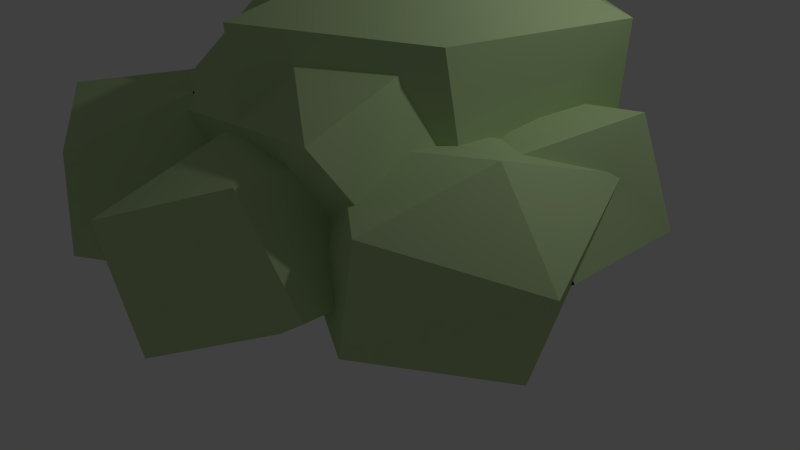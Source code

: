 # Source: Bush_Large_01.blend  (saved by Blender 2.76.0; exported with 4.5.12 LTS)
import bpy
from mathutils import Matrix  # noqa: F401  (used for matrix-valued properties, if any)

bpy.ops.wm.read_factory_settings(use_empty=True)
scene = bpy.context.scene
scene.name = 'Scene'

# ---- collections
col_collection_1 = bpy.data.collections.new('Collection 1'); scene.collection.children.link(col_collection_1)

# ---- materials (node trees are filled in below, after node groups)
mat_m_0077_darkgreen = bpy.data.materials.new('M_0077_DarkGreen')
mat_m_0077_darkgreen.alpha_threshold = 0.0
mat_m_0077_darkgreen.use_transparent_shadow = False
mat_m_0077_darkgreen.diffuse_color = (0.5098, 0.6667, 0.349, 1.0)
mat_m_0077_darkgreen.specular_color = (0.33, 0.33, 0.33)
mat_m_0077_darkgreen.roughness = 0.5

# ---- material node trees

# ---- world
world_world = bpy.data.worlds.new('World'); scene.world = world_world
world_world.color = (0.05088, 0.05088, 0.05088)
world_world.use_sun_shadow = False
world_world.sun_shadow_jitter_overblur = 0.0
world_world.cycles.sampling_method = 'MANUAL'
world_world.cycles.sample_map_resolution = 256

# ---- cameras
cam_camera = bpy.data.cameras.new('Camera')
cam_camera.clip_end = 100.0
cam_camera.lens = 35.0
cam_camera.sensor_width = 32.0
cam_camera.sensor_height = 18.0
cam_camera.ortho_scale = 7.314
cam_camera.dof.focus_distance = 0.0
cam_camera.dof.aperture_fstop = 128.0

# ---- lights
light_lamp = bpy.data.lights.new('Lamp', 'POINT')
light_lamp.transmission_factor = 0.0
light_lamp.cutoff_distance = 30.0
light_lamp.energy = 100.0
light_lamp.shadow_buffer_clip_start = 1.001
light_lamp.shadow_soft_size = 0.1
light_lamp.shadow_maximum_resolution = 0.006
light_lamp.use_absolute_resolution = True
light_lamp.cycles.use_multiple_importance_sampling = False

# ---- meshes
me_untitled_001 = bpy.data.meshes.new('Untitled.001')
me_untitled_001.from_pydata([(-165.7, 192.0, 324.0), (-108.5, 224.4, 190.8), (-116.7, 241.2, 176.5), (-62.38, 152.7, 235.7), (-113.9, 238.1, 177.2), (-73.72, 194.7, 186.8), (-54.6, 174.0, 191.4), (-135.3, 26.46, 67.96), (-188.4, 1.679, 138.9), (-191.3, 49.57, -24.81), (-110.4, 9.411, 132.3), (-71.24, 0.0, 174.2), (-96.48, 9.924, 134.0), (-95.5, 10.02, 134.0), (-239.7, 224.3, 67.78), (-311.5, 92.76, 271.5), (-272.7, 234.9, 248.5), (329.8, 94.47, 9.809), (326.9, 93.34, 12.62), (323.3, 89.51, 7.065), (133.0, 227.8, 219.9), (44.59, 234.9, 211.5), (122.1, 224.3, 280.0), (-165.7, 192.0, 324.0), (-311.5, 92.76, 271.5), (-193.4, 45.85, 324.8), (-233.6, 154.6, -37.24), (-202.9, 113.3, 5.945), (-208.2, 165.4, 29.01), (-224.6, 7.219e-13, -121.4), (-275.7, 136.7, -146.9), (19.44, 145.5, -228.7), (-41.71, 128.5, -239.7), (-51.18, 144.7, -270.4), (-37.54, 129.0, -237.9), (5.612, 129.7, -212.7), (18.28, 144.0, -227.2), (15.04, 93.39, -151.0), (41.94, 124.6, -182.9), (87.11, 112.1, -136.1), (63.89, 73.4, -90.5), (93.26, 118.3, -141.9), (31.94, 2.62, -0.6353), (-10.13, 74.54, -137.2), (89.67, 53.57, -44.24), (88.14, 54.75, -46.99), (4.684, 112.9, -187.5), (-74.91, 154.4, -251.3), (-51.18, 144.7, -270.4), (-75.15, 134.0, -253.2), (-76.86, 166.2, -248.7), (331.6, 92.76, -174.1), (208.5, 1.679, -41.53), (213.5, 45.85, -227.4), (-71.24, 0.0, 174.2), (-84.66, 20.98, 138.4), (-76.81, 29.06, 141.5), (-95.5, 10.02, 134.0), (-3.111, 229.5, 204.5), (-55.47, 154.6, 257.7), (-13.4, 172.4, 367.4), (-63.61, 151.1, 236.5), (-62.38, 152.7, 235.7), (-54.6, 174.0, 191.4), (-56.59, 174.0, 183.2), (67.0, 428.9, -63.3), (-103.4, 352.6, -102.4), (-112.6, 353.1, -95.1), (-59.8, 370.2, -96.22), (3.236, 362.3, -154.5), (100.4, 339.8, -265.4), (-13.71, 346.9, -174.2), (12.64, 350.2, 205.4), (-23.29, 354.6, 101.2), (-30.41, 351.2, 102.1), (-14.27, 369.7, 46.66), (-106.4, 353.0, -80.35), (67.0, 428.9, -63.3), (-112.6, 353.1, -95.1), (-62.19, 371.2, -70.1), (204.8, 207.0, 199.9), (174.4, 309.0, 112.5), (180.5, 269.0, 236.7), (199.0, 237.8, 120.4), (178.0, 298.8, 111.9), (202.0, 235.5, 86.01), (-149.3, 31.08, 3.354), (-107.1, 7.219e-13, 130.1), (-159.4, 34.62, -6.655), (-106.0, 25.58, -4.42), (31.94, 2.62, -0.6353), (-71.13, 31.35, -63.93), (-102.4, 45.85, -272.0), (-75.15, 134.0, -253.2), (15.69, 92.76, -218.7), (-130.1, 192.0, -271.2), (-41.71, 128.5, -239.7), (-74.91, 154.4, -251.3), (-37.54, 129.0, -237.9), (328.3, 7.219e-13, 79.4), (206.1, 45.85, 230.0), (211.1, 1.679, 44.12), (-309.7, 94.47, 87.57), (-199.8, 175.1, 28.68), (-233.6, 154.6, -37.24), (-208.2, 165.4, 29.01), (-225.9, 189.9, -132.7), (-275.7, 136.7, -146.9), (-223.3, 193.4, -134.3), (206.1, 45.85, 230.0), (192.4, 94.1, 220.2), (155.5, 65.93, 207.2), (233.8, 192.0, 229.2), (165.0, 145.2, 204.4), (185.8, 192.0, -226.6), (331.6, 92.76, -174.1), (213.5, 45.85, -227.4), (331.6, 92.76, -174.1), (299.1, 170.8, -104.5), (300.7, 149.5, -86.29), (292.8, 234.9, -151.1), (293.7, 181.1, -89.68), (261.1, 224.7, 22.81), (73.58, 49.57, 372.5), (-46.44, 7.219e-13, 173.6), (70.7, 1.679, 208.8), (-3.111, 229.5, 204.5), (-13.4, 172.4, 367.4), (-188.4, 1.679, 138.9), (-311.5, 92.76, 271.5), (-309.7, 94.47, 87.57), (-96.48, 9.924, 134.0), (-110.4, 9.411, 132.3), (-107.1, 7.219e-13, 130.1), (218.0, 235.7, 71.83), (218.7, 233.6, -57.06), (211.0, 338.2, 85.61), (218.5, 232.4, 24.8), (218.7, 229.9, -6.689), (219.0, 225.8, 5.7), (-57.76, 116.9, 226.8), (-165.7, 192.0, 324.0), (-193.4, 45.85, 324.8), (-63.61, 151.1, 236.5), (-62.38, 152.7, 235.7), (-102.4, 45.85, -272.0), (-224.6, 7.219e-13, -121.4), (-275.7, 136.7, -146.9), (15.69, 92.76, -218.7), (-107.4, 1.679, -86.12), (-102.4, 45.85, -272.0), (292.8, 234.9, -151.1), (192.1, 94.47, 260.2), (153.4, 166.8, 190.8), (122.1, 224.3, 280.0), (165.0, 145.2, 204.4), (192.4, 94.1, 220.2), (-71.13, 31.35, -63.93), (-106.0, 25.58, -4.42), (-65.13, 34.02, -68.23), (122.1, 224.3, 280.0), (-13.4, 172.4, 367.4), (73.58, 49.57, 372.5), (-135.3, 26.46, 67.96), (-107.1, 7.219e-13, 130.1), (-110.4, 9.411, 132.3), (-159.4, 34.62, -6.655), (-164.9, 55.28, 4.353), (282.9, 241.2, 81.69), (219.0, 225.8, 5.7), (218.5, 232.4, 24.8), (249.2, 225.8, 20.23), (261.1, 224.7, 22.81), (293.7, 181.1, -89.68), (-272.7, 234.9, 248.5), (-166.1, 236.6, 163.1), (-239.7, 224.3, 67.78), (-116.7, 241.2, 176.5), (-192.8, 231.3, 117.5), (-194.2, 230.6, 108.0), (-120.7, 240.6, 172.9), (-10.13, 74.54, -137.2), (15.04, 93.39, -151.0), (213.5, 45.85, -227.4), (208.5, 1.679, -41.53), (91.33, 7.219e-13, -76.8), (-50.3, 366.4, -200.0), (0.01719, 192.6, -210.7), (-51.18, 144.7, -270.4), (-4.352, 214.3, -207.7), (-13.71, 346.9, -174.2), (3.236, 362.3, -154.5), (-130.1, 192.0, -271.2), (-116.7, 241.2, 176.5), (-272.7, 234.9, 248.5), (-165.7, 192.0, 324.0), (52.2, 141.8, -266.5), (0.01719, 192.6, -210.7), (-4.352, 214.3, -207.7), (19.44, 145.5, -228.7), (18.28, 144.0, -227.2), (211.0, 338.2, 85.61), (67.0, 428.9, -63.3), (12.64, 350.2, 205.4), (-46.44, 7.219e-13, 173.6), (73.58, 49.57, 372.5), (-13.4, 172.4, 367.4), (-76.86, 166.2, -248.7), (-76.87, 213.3, -233.6), (192.1, 94.47, 260.2), (73.58, 49.57, 372.5), (70.7, 1.679, 208.8), (210.4, 14.58, 0.01423), (209.3, 14.58, 2.58), (239.1, 25.11, -28.56), (52.2, 141.8, -266.5), (41.94, 124.6, -182.9), (18.28, 144.0, -227.2), (-187.2, 55.28, -24.57), (-159.4, 34.62, -6.655), (-164.9, 55.28, 4.353), (-149.3, 31.08, 3.354), (329.8, 94.47, 9.809), (327.5, 98.75, 10.46), (-62.42, 42.73, 165.6), (-55.26, 42.73, 182.2), (-61.7, 64.01, 152.8), (-95.5, 10.02, 134.0), (-13.22, 20.03, 128.3), (-84.66, 20.98, 138.4), (-52.29, 51.26, 150.4), (192.1, 94.47, 260.2), (52.2, 141.8, -266.5), (93.26, 118.3, -141.9), (41.94, 124.6, -182.9), (179.3, 135.7, -213.1), (5.612, 129.7, -212.7), (-140.2, 219.4, -195.1), (-130.1, 192.0, -271.2), (-160.7, 222.7, -179.2), (-76.87, 213.3, -233.6), (233.8, 192.0, 229.2), (204.8, 207.0, 199.9), (194.8, 207.6, 201.6), (282.9, 241.2, 81.69), (199.0, 237.8, 120.4), (-107.4, 1.679, -86.12), (-149.3, 31.08, 3.354), (-224.6, 7.219e-13, -121.4), (-106.0, 25.58, -4.42), (15.69, 92.76, -218.7), (4.684, 112.9, -187.5), (15.04, 93.39, -151.0), (292.8, 234.9, -151.1), (239.4, 216.7, -180.3), (232.3, 237.3, -123.2), (187.7, 196.5, -215.4), (185.8, 192.0, -226.6), (182.8, 195.1, -217.4), (-235.8, 299.5, -114.4), (-223.3, 193.4, -134.3), (-225.9, 189.9, -132.7), (-160.7, 222.7, -179.2), (-140.2, 219.4, -195.1), (7.034, 20.07, 107.6), (70.7, 1.679, 208.8), (-46.44, 7.219e-13, 173.6), (73.98, 30.43, 87.82), (249.5, 32.56, -51.31), (312.7, 81.16, -11.83), (328.3, 7.219e-13, 79.4), (-46.44, 7.219e-13, 173.6), (-13.22, 20.03, 128.3), (7.034, 20.07, 107.6), (-62.42, 42.73, 165.6), (-52.29, 51.26, 150.4), (-61.7, 64.01, 152.8), (-75.15, 134.0, -253.2), (180.5, 269.0, 236.7), (133.0, 227.8, 219.9), (133.7, 225.3, 219.3), (44.59, 234.9, 211.5), (-0.43, 241.1, 208.0), (-3.111, 229.5, 204.5), (-73.72, 194.7, 186.8), (-56.59, 174.0, 183.2), (-108.5, 224.4, 190.8), (337.3, 154.6, -4.762), (282.9, 241.2, 81.69), (379.4, 136.7, 104.9), (293.7, 181.1, -89.68), (299.1, 170.8, -104.5), (-71.24, 0.0, 174.2), (-55.26, 42.73, 182.2), (63.89, 73.4, -90.5), (91.33, 7.219e-13, -76.8), (88.14, 54.75, -46.99), (-0.43, 241.1, 208.0), (-113.9, 238.1, 177.2), (-108.5, 224.4, 190.8), (-116.5, 240.4, 174.3), (-120.7, 240.6, 172.9), (180.5, 269.0, 236.7), (31.75, 250.8, 208.9), (80.18, 311.2, 169.9), (-74.75, 376.2, 66.95), (-166.1, 236.6, 163.1), (-18.67, 305.9, 145.5), (-30.41, 351.2, 102.1), (-23.29, 354.6, 101.2), (31.94, 2.62, -0.6353), (-13.22, 20.03, 128.3), (-107.1, 7.219e-13, 130.1), (7.034, 20.07, 107.6), (73.98, 30.43, 87.82), (155.1, 43.79, 67.59), (132.4, 51.1, 125.5), (143.5, 51.7, 117.0), (143.7, 53.5, 125.3), (202.0, 235.5, 86.01), (199.0, 237.8, 120.4), (218.0, 235.7, 71.83), (-112.6, 353.1, -95.1), (-103.4, 352.6, -102.4), (-110.3, 350.2, -97.46), (-116.5, 240.4, 174.3), (211.0, 338.2, 85.61), (174.4, 309.0, 112.5), (178.0, 298.8, 111.9), (80.18, 311.2, 169.9), (12.64, 350.2, 205.4), (31.75, 250.8, 208.9), (153.4, 166.8, 190.8), (152.5, 172.6, 188.4), (194.8, 207.6, 201.6), (100.9, 50.03, -20.57), (92.57, 52.65, -38.14), (63.89, 73.4, -90.5), (213.5, 45.85, -227.4), (91.33, 7.219e-13, -76.8), (87.11, 112.1, -136.1), (180.5, 269.0, 236.7), (174.4, 309.0, 112.5), (80.18, 311.2, 169.9), (-14.27, 369.7, 46.66), (-62.19, 371.2, -70.1), (-74.75, 376.2, 66.95), (-112.8, 349.4, -94.45), (141.0, 55.13, 126.6), (132.4, 51.1, 125.5), (143.7, 53.5, 125.3), (19.44, 145.5, -228.7), (-112.6, 353.1, -95.1), (-112.8, 349.4, -94.45), (-106.4, 353.0, -80.35), (218.0, 235.7, 71.83), (202.0, 235.5, 86.01), (194.8, 207.6, 201.6), (204.8, 207.0, 199.9), (152.5, 172.6, 188.4), (-74.75, 376.2, 66.95), (-192.8, 231.3, 117.5), (-166.1, 236.6, 163.1), (-235.8, 299.5, -114.4), (258.1, 332.7, -161.9), (100.4, 339.8, -265.4), (67.0, 428.9, -63.3), (233.8, 192.0, 229.2), (206.1, 45.85, 230.0), (379.4, 136.7, 104.9), (132.4, 51.1, 125.5), (143.0, 55.13, 131.0), (73.98, 30.43, 87.82), (141.0, 55.13, 126.6), (379.4, 136.7, 104.9), (282.9, 241.2, 81.69), (233.8, 192.0, 229.2), (100.4, 339.8, -265.4), (-13.71, 346.9, -174.2), (249.2, 225.8, 20.23), (218.7, 229.9, -6.689), (219.0, 225.8, 5.7), (-30.41, 351.2, 102.1), (-18.67, 305.9, 145.5), (12.64, 350.2, 205.4), (155.5, 65.93, 207.2), (192.4, 94.1, 220.2), (31.75, 250.8, 208.9), (-23.29, 354.6, 101.2), (232.3, 237.3, -123.2), (218.7, 233.6, -57.06), (292.8, 234.9, -151.1), (261.1, 224.7, 22.81), (3.236, 362.3, -154.5), (-50.3, 366.4, -200.0), (-59.8, 370.2, -96.22), (179.3, 135.7, -213.1), (185.8, 192.0, -226.6), (93.26, 118.3, -141.9), (177.1, 188.7, -219.1), (170.2, 32.56, 53.91), (155.1, 43.79, 67.59), (146.4, 50.82, 39.07), (211.1, 1.679, 44.12), (143.5, 51.7, 117.0), (180.5, 25.11, 31.16), (239.1, 25.11, -28.56), (211.1, 1.679, 44.12), (210.4, 14.58, 0.01423), (328.3, 7.219e-13, 79.4), (249.5, 32.56, -51.31), (-65.13, 34.02, -68.23), (-71.13, 31.35, -63.93), (146.4, 50.82, 39.07), (170.2, 32.56, 53.91), (208.5, 1.679, -41.53), (170.2, 32.56, 53.91), (91.33, 7.219e-13, -76.8), (180.5, 25.11, 31.16), (209.3, 14.58, 2.58), (-239.7, 224.3, 67.78), (-187.2, 55.28, -24.57), (-191.3, 49.57, -24.81), (-202.9, 113.3, 5.945), (-208.2, 165.4, 29.01), (-199.8, 175.1, 28.68), (-201.6, 209.7, 43.15), (-55.47, 154.6, 257.7), (-57.76, 116.9, 226.8), (-63.61, 151.1, 236.5), (-55.26, 42.73, 182.2), (-62.42, 42.73, 165.6), (89.67, 53.57, -44.24), (100.9, 50.03, -20.57), (155.1, 43.79, 67.59), (92.57, 52.65, -38.14), (146.4, 50.82, 39.07), (133.7, 225.3, 219.3), (133.0, 227.8, 219.9), (152.5, 172.6, 188.4), (249.5, 32.56, -51.31), (312.7, 81.16, -11.83), (-71.24, 0.0, 174.2), (-193.4, 45.85, 324.8), (-188.4, 1.679, 138.9), (-191.3, 49.57, -24.81), (-102.4, 45.85, -272.0), (-107.4, 1.679, -86.12), (-224.6, 7.219e-13, -121.4), (-201.6, 209.7, 43.15), (100.4, 339.8, -265.4), (239.4, 216.7, -180.3), (187.7, 196.5, -215.4), (258.1, 332.7, -161.9), (258.1, 332.7, -161.9), (258.1, 332.7, -161.9), (232.3, 237.3, -123.2), (239.4, 216.7, -180.3), (-191.3, 49.57, -24.81), (-164.9, 55.28, 4.353), (-135.3, 26.46, 67.96), (-187.2, 55.28, -24.57), (52.2, 141.8, -266.5), (177.1, 188.7, -219.1), (179.3, 135.7, -213.1), (182.8, 195.1, -217.4), (-50.3, 366.4, -200.0), (-76.87, 213.3, -233.6), (-223.3, 193.4, -134.3), (-130.1, 192.0, -271.2), (-275.7, 136.7, -146.9), (-160.7, 222.7, -179.2), (-235.8, 299.5, -114.4), (-194.2, 230.6, 108.0), (-192.8, 231.3, 117.5), (-201.6, 209.7, 43.15), (-199.8, 175.1, 28.68), (-225.9, 189.9, -132.7), (323.3, 89.51, 7.065), (326.9, 93.34, 12.62), (337.3, 154.6, -4.762), (379.4, 136.7, 104.9), (327.5, 98.75, 10.46), (300.7, 149.5, -86.29), (299.1, 170.8, -104.5), (-272.7, 234.9, 248.5), (5.612, 129.7, -212.7), (-74.75, 376.2, 66.95), (-112.8, 349.4, -94.45), (-235.8, 299.5, -114.4), (-50.3, 366.4, -200.0), (-110.3, 350.2, -97.46), (-103.4, 352.6, -102.4), (-59.8, 370.2, -96.22), (-76.81, 29.06, 141.5), (-61.7, 64.01, 152.8), (-309.7, 94.47, 87.57), (-193.4, 45.85, 324.8), (328.3, 7.219e-13, 79.4), (143.7, 53.5, 125.3), (155.5, 65.93, 207.2), (206.1, 45.85, 230.0), (143.0, 55.13, 131.0), (141.0, 55.13, 126.6), (209.3, 14.58, 2.58), (210.4, 14.58, 0.01423)], [], [(0, 1, 2), (1, 0, 3), (2, 1, 4), (1, 3, 5), (5, 3, 6), (7, 8, 9), (8, 7, 10), (8, 10, 11), (11, 10, 12), (11, 12, 13), (14, 15, 16), (17, 18, 19), (20, 21, 22), (23, 24, 25), (26, 27, 28), (27, 26, 29), (29, 26, 30), (31, 32, 33), (32, 31, 34), (34, 31, 35), (35, 31, 36), (35, 36, 37), (38, 39, 40), (39, 38, 41), (37, 42, 43), (42, 37, 36), (42, 36, 38), (42, 38, 40), (42, 40, 44), (44, 40, 45), (37, 46, 35), (47, 48, 49), (48, 47, 50), (51, 52, 53), (54, 55, 56), (55, 54, 57), (58, 59, 60), (59, 58, 61), (61, 58, 62), (62, 58, 63), (63, 58, 64), (65, 66, 67), (66, 65, 68), (68, 65, 69), (69, 70, 71), (70, 69, 65), (72, 73, 74), (73, 72, 75), (76, 77, 78), (77, 76, 79), (77, 79, 75), (77, 75, 72), (80, 81, 82), (81, 80, 83), (81, 83, 84), (84, 83, 85), (86, 87, 88), (87, 86, 89), (87, 89, 90), (90, 89, 91), (92, 93, 94), (93, 92, 95), (94, 93, 96), (93, 95, 97), (98, 94, 96), (99, 100, 101), (14, 102, 15), (103, 104, 105), (104, 103, 106), (104, 106, 107), (107, 106, 108), (109, 110, 111), (110, 109, 112), (110, 112, 113), (114, 115, 116), (117, 118, 119), (118, 117, 120), (121, 120, 122), (120, 121, 118), (123, 124, 125), (22, 126, 127), (126, 22, 21), (128, 129, 130), (131, 132, 133), (134, 135, 136), (135, 134, 137), (135, 137, 138), (138, 137, 139), (140, 141, 142), (141, 140, 143), (141, 143, 144), (145, 146, 147), (148, 149, 150), (151, 115, 114), (152, 153, 154), (153, 152, 155), (155, 152, 156), (149, 157, 158), (157, 149, 159), (160, 161, 162), (163, 164, 165), (164, 163, 166), (166, 163, 167), (168, 169, 170), (169, 168, 171), (171, 168, 172), (172, 168, 173), (174, 175, 176), (175, 174, 177), (176, 175, 178), (176, 178, 179), (175, 177, 180), (148, 159, 149), (159, 148, 181), (181, 148, 182), (183, 184, 185), (186, 187, 188), (187, 186, 189), (189, 186, 190), (190, 186, 191), (192, 145, 147), (193, 194, 195), (196, 197, 198), (197, 196, 199), (196, 200, 199), (201, 202, 203), (204, 205, 206), (95, 207, 97), (207, 95, 208), (209, 210, 211), (52, 212, 213), (212, 52, 214), (215, 216, 217), (218, 219, 220), (29, 218, 27), (219, 29, 221), (29, 219, 218), (222, 119, 223), (119, 222, 117), (54, 224, 225), (224, 54, 56), (224, 56, 226), (133, 227, 131), (227, 133, 228), (227, 228, 229), (229, 228, 230), (160, 162, 231), (232, 233, 234), (233, 232, 235), (236, 94, 98), (237, 238, 239), (238, 237, 240), (241, 242, 243), (242, 244, 245), (244, 242, 241), (246, 247, 248), (247, 246, 249), (250, 251, 252), (253, 254, 255), (256, 257, 258), (257, 256, 253), (253, 256, 254), (259, 260, 261), (260, 259, 262), (259, 263, 262), (264, 265, 266), (265, 264, 267), (268, 269, 270), (271, 272, 273), (272, 271, 274), (272, 274, 275), (275, 274, 276), (32, 277, 33), (278, 279, 280), (279, 278, 281), (281, 278, 282), (283, 284, 285), (284, 283, 286), (286, 283, 282), (282, 283, 281), (287, 288, 289), (288, 287, 290), (290, 287, 291), (292, 140, 142), (140, 292, 293), (294, 295, 296), (297, 298, 299), (298, 297, 300), (300, 297, 301), (302, 303, 297), (303, 302, 304), (301, 305, 306), (305, 301, 297), (305, 297, 307), (307, 297, 303), (305, 307, 308), (305, 308, 309), (310, 311, 312), (311, 310, 313), (313, 310, 314), (314, 310, 315), (314, 315, 316), (316, 315, 317), (318, 316, 317), (168, 319, 320), (319, 168, 321), (321, 168, 170), (322, 323, 324), (325, 180, 177), (326, 327, 328), (327, 326, 329), (329, 330, 331), (330, 329, 326), (112, 332, 113), (332, 112, 333), (333, 112, 334), (295, 335, 336), (337, 338, 339), (338, 337, 340), (341, 342, 343), (344, 345, 346), (324, 347, 322), (348, 349, 350), (187, 351, 188), (352, 353, 354), (355, 328, 356), (328, 355, 326), (278, 357, 358), (357, 278, 280), (280, 359, 357), (360, 361, 362), (361, 360, 363), (364, 365, 366), (367, 368, 369), (211, 370, 371), (370, 211, 372), (371, 370, 373), (374, 375, 376), (198, 377, 196), (377, 198, 378), (379, 380, 381), (382, 383, 384), (211, 385, 209), (385, 211, 371), (209, 385, 386), (383, 387, 384), (344, 346, 388), (380, 389, 390), (389, 380, 379), (389, 379, 391), (391, 379, 392), (393, 394, 395), (338, 396, 397), (396, 338, 340), (396, 340, 398), (397, 396, 399), (400, 401, 402), (401, 403, 404), (403, 401, 400), (403, 400, 405), (406, 407, 408), (407, 406, 409), (409, 406, 410), (411, 42, 412), (42, 411, 43), (413, 295, 414), (295, 413, 335), (415, 416, 417), (416, 415, 418), (418, 415, 419), (420, 421, 422), (421, 420, 423), (423, 420, 424), (424, 420, 425), (425, 420, 426), (427, 204, 206), (204, 427, 428), (428, 427, 429), (204, 428, 430), (204, 430, 431), (432, 295, 336), (295, 432, 296), (42, 433, 434), (433, 42, 435), (435, 42, 44), (434, 433, 436), (154, 437, 438), (437, 154, 153), (437, 153, 439), (52, 440, 214), (440, 52, 51), (440, 51, 441), (441, 51, 19), (19, 51, 17), (442, 443, 444), (128, 130, 445), (446, 447, 448), (179, 449, 176), (450, 451, 452), (451, 450, 453), (454, 202, 201), (135, 455, 136), (455, 135, 456), (455, 456, 457), (458, 459, 460), (459, 458, 461), (462, 463, 464), (463, 462, 450), (463, 450, 465), (465, 450, 452), (50, 466, 48), (466, 50, 467), (466, 467, 263), (466, 263, 259), (468, 469, 470), (469, 468, 471), (472, 473, 474), (473, 472, 475), (475, 472, 476), (476, 472, 477), (270, 478, 479), (478, 270, 269), (270, 480, 481), (480, 270, 479), (480, 479, 482), (480, 482, 483), (480, 483, 484), (485, 24, 23), (250, 486, 251), (487, 488, 489), (488, 487, 76), (76, 487, 79), (488, 490, 489), (490, 488, 491), (490, 491, 492), (490, 492, 493), (230, 494, 229), (494, 230, 495), (420, 422, 496), (128, 497, 129), (498, 369, 368), (403, 499, 404), (499, 403, 500), (500, 403, 501), (499, 502, 503), (502, 499, 500), (504, 403, 405), (403, 504, 505)])
me_untitled_001.polygons.foreach_set('use_smooth', [True] * 348)
_uv = me_untitled_001.uv_layers.new(name='UVMap')
_uv.uv.foreach_set('vector', [-14.2, 4.406, -8.609, 6.111, -8.327, 6.992, -8.609, 6.111, -14.2, 4.406, -9.03, 2.339, -8.327, 6.992, -8.609, 6.111, -8.286, 6.832, -8.609, 6.111, -9.03, 2.339, -7.7, 4.546, -7.7, 4.546, -9.03, 2.339, -7.42, 3.457, 4.511, -3.428, 5.853, -6.792, 7.54, -0.2908, 5.853, -6.792, 4.511, -3.428, 2.939, -5.743, 5.853, -6.792, 2.939, -5.743, 1.041, -7.02, 1.041, -7.02, 2.939, -5.743, 2.392, -5.673, 1.041, -7.02, 2.392, -5.673, 2.355, -5.66, 4.438, 6.579, 12.85, 1.257, 11.67, 7.006, 4.831, 12.0, 4.682, 11.92, 4.828, 11.66, -2.549, -8.824, -4.741, -6.085, -4.543, -10.17, -1.108, 6.425, -7.199, 2.506, -2.102, 0.6537, -4.989, 7.92, -2.949, 6.238, -2.198, 8.361, -2.949, 6.238, -4.989, 7.92, -7.891, 1.619, -7.891, 1.619, -4.989, 7.92, -9.61, 7.191, 4.018, 9.91, 6.3, 8.806, 7.246, 9.861, 6.3, 8.806, 4.018, 9.91, 6.123, 8.837, 6.123, 8.837, 4.018, 9.91, 4.157, 8.881, 4.157, 8.881, 4.018, 9.91, 4.026, 9.818, 4.157, 8.881, 4.026, 9.818, 2.578, 6.516, 2.325, 8.552, -0.1509, 7.735, -0.3017, 5.213, -0.1509, 7.735, 2.325, 8.552, -0.2392, 8.138, 2.578, 6.516, -1.062, 0.5994, 3.143, 5.287, -1.062, 0.5994, 2.578, 6.516, 4.026, 9.818, -1.062, 0.5994, 4.026, 9.818, 2.325, 8.552, -1.062, 0.5994, 2.325, 8.552, -0.3017, 5.213, -1.062, 0.5994, -0.3017, 5.213, -2.114, 3.92, -2.114, 3.92, -0.3017, 5.213, -2.006, 3.997, 2.578, 6.516, 3.672, 7.791, 4.157, 8.881, -3.657, 5.311, -4.855, 4.926, -3.694, 4.504, -4.855, 4.926, -3.657, 5.311, -3.533, 5.777, 0.8975, 14.67, -1.876, 7.189, 4.717, 10.82, -3.717, -3.022, -2.279, -2.086, -2.565, -1.725, -2.279, -2.086, -3.717, -3.022, -1.88, -2.575, 7.797, 5.603, 9.349, 1.738, 13.93, 2.66, 9.349, 1.738, 7.797, 5.603, 8.462, 1.559, 8.462, 1.559, 7.797, 5.603, 8.444, 1.643, 8.444, 1.643, 7.797, 5.603, 6.82, 2.739, 6.82, 2.739, 7.797, 5.603, 6.487, 2.739, -3.58, 8.16, 1.126, 2.304, 1.586, 2.348, 1.126, 2.304, -3.58, 8.16, -0.1631, 3.658, -0.1631, 3.658, -3.58, 8.16, -3.504, 3.054, -3.504, 3.054, -9.113, 1.325, -3.382, 1.873, -9.113, 1.325, -3.504, 3.054, -3.58, 8.16, 7.605, 3.665, 3.279, 4.058, 3.201, 3.755, 3.279, 4.058, 7.605, 3.665, 1.457, 5.385, -4.579, 3.913, -1.224, 10.6, -5.208, 3.926, -1.224, 10.6, -4.579, 3.913, -3.511, 5.515, -1.224, 10.6, -3.511, 5.515, 1.457, 5.385, -1.224, 10.6, 1.457, 5.385, 7.605, 3.665, -7.339, 4.849, -3.982, 9.108, -8.844, 7.44, -3.982, 9.108, -7.339, 4.849, -4.229, 6.136, -3.982, 9.108, -4.229, 6.136, -3.947, 8.683, -3.947, 8.683, -4.229, 6.136, -2.871, 6.042, 4.582, 3.872, 6.524, -1.167, 4.633, 4.447, 6.524, -1.167, 4.582, 3.872, 3.08, 2.981, 6.524, -1.167, 3.08, 2.981, -0.9782, -0.7422, -0.9782, -0.7422, 3.08, 2.981, 0.5212, 3.917, 7.845, 1.152, 6.57, 4.633, 2.747, 3.004, 6.57, 4.633, 7.845, 1.152, 8.839, 6.924, 2.747, 3.004, 6.57, 4.633, 5.15, 4.416, 6.57, 4.633, 8.839, 6.924, 6.533, 5.44, 4.972, 4.435, 2.747, 3.004, 5.15, 4.416, 13.22, -1.417, 10.71, 6.017, 8.408, -1.145, 2.712, 3.308, 3.504, -2.498, 10.75, -2.574, -0.7498, 0.1578, -3.585, -0.9022, -0.8148, -0.3448, -3.585, -0.9022, -0.7498, 0.1578, -7.166, 0.9213, -3.585, -0.9022, -7.166, 0.9213, -8.171, -1.825, -8.171, -1.825, -7.166, 0.9213, -7.205, 1.098, 10.98, 1.393, 10.33, 3.298, 8.794, 2.186, 10.33, 3.298, 10.98, 1.393, 11.97, 7.165, 10.33, 3.298, 11.97, 7.165, 9.096, 5.315, -3.315, 6.677, -9.406, 2.758, -4.309, 0.9052, 9.244, 0.9076, 6.305, 4.066, 5.615, 3.203, 6.305, 4.066, 9.244, 0.9076, 8.058, 6.657, 5.694, 4.483, 8.058, 6.657, 1.1, 6.246, 8.058, 6.657, 5.694, 4.483, 6.305, 4.066, 6.398, 13.5, -0.1009, 6.768, 4.711, 6.996, 9.104, -4.23, 3.376, -3.649, 5.787, -10.01, 3.376, -3.649, 9.104, -4.23, 5.188, -3.047, 5.63, 5.854, 10.96, 11.79, 3.714, 11.9, -3.161, 1.855, -3.712, 1.834, -3.593, 1.451, -2.793, 8.674, 2.281, 8.59, -3.337, 12.72, 2.281, 8.59, -2.793, 8.674, -0.9416, 8.542, 2.281, 8.59, -0.9416, 8.542, 0.2982, 8.447, 0.2982, 8.447, -0.9416, 8.542, -0.1894, 8.282, -7.349, 5.204, -13.06, 8.178, -13.93, 2.387, -13.06, 8.178, -7.349, 5.204, -7.766, 6.557, -13.06, 8.178, -7.766, 6.557, -7.71, 6.621, -4.822, 5.511, 2.779, 3.568, 3.471, 9.358, 7.6, 5.345, 4.827, -2.133, 11.42, 1.494, -7.005, 5.995, -7.874, 0.1896, -1.871, 4.244, -10.21, -0.3314, -7.485, 2.901, -11.0, 5.474, -7.485, 2.901, -10.21, -0.3314, -8.019, 1.936, -8.019, 1.936, -10.21, -0.3314, -8.634, -0.348, 1.42, -4.239, 1.189, -2.21, -1.506, -2.605, 1.189, -2.21, 1.42, -4.239, 1.439, -2.028, -0.5831, 4.345, -6.889, 2.181, -3.911, -2.948, 1.149, 3.129, 3.804, 2.008, 3.852, 2.407, 3.804, 2.008, 1.149, 3.129, -1.935, 3.475, -1.935, 3.475, 1.149, 3.129, -1.576, 4.35, -11.43, 1.553, -7.868, -0.1648, -8.175, 0.5693, -7.868, -0.1648, -11.43, 1.553, -9.189, -0.1648, -9.189, -0.1648, -11.43, 1.553, -9.654, -0.2829, -9.654, -0.2829, -11.43, 1.553, -8.894, -5.144, 14.5, 0.08419, 9.163, 0.7505, 8.497, -3.971, 9.163, 0.7505, 14.5, 0.08419, 8.182, 2.52, 8.497, -3.971, 9.163, 0.7505, 8.61, -1.268, 8.497, -3.971, 8.61, -1.268, 8.38, -1.567, 9.163, 0.7505, 8.182, 2.52, 8.192, 2.309, 8.623, 2.548, 2.629, -1.281, 3.297, -3.389, 2.629, -1.281, 8.623, 2.548, 5.391, 1.36, 5.391, 1.36, 8.623, 2.548, 5.956, 2.589, -4.856, 11.38, -7.161, 4.218, -2.352, 3.946, 6.669, 12.97, 5.453, 5.94, 8.518, 4.002, 5.453, 5.94, 6.669, 12.97, 5.505, 6.818, 5.505, 6.818, 6.669, 12.97, 4.915, 12.18, 4.915, 12.18, 6.669, 12.97, 3.904, 12.81, -2.659, 8.817, -3.53, 3.025, 4.873, 6.623, -6.649, -1.123, -13.38, -1.793, -10.41, -6.326, -9.294, 5.9, -6.289, 7.906, -6.087, 8.762, -6.289, 7.906, -9.294, 5.9, -7.326, 6.046, -9.294, 5.9, -7.252, 5.99, -7.326, 6.046, 4.492, -1.734, 3.612, 7.126, -4.568, -0.5664, 4.294, 2.651, 13.38, 4.864, 11.13, 10.35, 9.775, 5.5, 7.519, 4.448, 7.504, 3.966, 7.519, 4.448, 9.775, 5.5, 7.222, 6.371, -6.372, 11.15, -12.29, 8.083, -6.426, 4.809, 4.776, 5.657, 3.306, 6.539, 3.196, 6.539, 3.306, 6.539, 4.776, 5.657, 4.79, 7.259, -9.769, 6.203, -6.843, 4.504, -7.737, 6.428, -5.268, 4.393, -4.041, 3.47, -3.83, 4.393, -9.184, 1.925, -5.268, 4.393, -4.693, 6.983, -4.041, 3.47, -9.184, 1.925, -3.486, 3.312, -9.184, 1.925, -4.041, 3.47, -5.268, 4.393, -0.3265, -2.881, 3.452, -0.4212, -0.3527, -2.689, 3.452, -0.4212, -0.3265, -2.881, 6.916, -2.958, -5.185, -1.376, -5.012, 0.366, -5.723, 0.366, -5.012, 0.366, -5.185, -1.376, -3.918, -0.1917, -5.012, 0.366, -3.918, -0.1917, -4.56, 1.233, -4.86, 2.13, -4.428, 2.577, -4.467, 2.573, -4.428, 2.577, -4.86, 2.13, -1.188, 3.024, -4.428, 2.577, -1.188, 3.024, -4.028, 3.066, -4.028, 3.066, -1.188, 3.024, -2.828, 4.418, -3.38, 6.037, -7.182, -1.021, -0.7661, 0.7926, -0.1463, 11.59, -2.613, 6.962, -0.3369, 8.212, -2.613, 6.962, -0.1463, 11.59, -5.443, 10.39, 3.999, 2.954, 3.773, 1.445, 5.965, 2.926, 2.64, -5.218, 1.264, -8.115, 3.608, -4.871, 1.264, -8.115, 2.64, -5.218, -0.2167, -5.86, 5.666, -7.934, 4.973, -6.352, 4.579, -6.279, 4.973, -6.352, 9.425, -2.73, 5.803, -3.09, 9.425, -2.73, 4.973, -6.352, 5.666, -7.934, -4.93, -2.137, -5.668, 1.854, -9.742, -2.365, -5.668, 1.854, -4.93, -2.137, -4.088, 1.108, 8.614, 2.941, 7.381, 3.844, 5.947, 2.97, -12.85, 1.807, -11.26, -0.1174, -10.24, 2.067, -9.796, -2.255, -9.874, -2.727, -9.638, -2.401, -9.874, -2.727, -9.796, -2.255, -12.85, 1.807, -12.85, 1.807, -9.796, -2.255, -11.26, -0.1174, 4.647, 11.04, 3.782, 6.848, 3.902, 6.712, 3.782, 6.848, 4.647, 11.04, 0.749, 8.005, 4.647, 11.04, -0.2712, 7.876, 0.749, 8.005, -1.703, -3.582, -5.416, -6.564, -0.607, -6.836, -5.416, -6.564, -1.703, -3.582, -3.916, -1.901, -4.399, 5.379, -7.151, 7.549, -10.37, 3.926, 6.158, -1.285, 3.971, -0.437, 2.832, -0.4354, 3.971, -0.437, 6.158, -1.285, 6.375, 0.5251, 3.971, -0.437, 6.375, 0.5251, 5.669, 0.8862, 5.669, 0.8862, 6.375, 0.5251, 5.995, 1.426, 2.585, 10.52, 3.948, 10.97, 3.078, 11.85, 8.14, 12.42, 6.206, 10.74, 6.232, 10.63, 6.206, 10.74, 8.14, 12.42, 2.71, 11.03, 2.71, 11.03, 8.14, 12.42, 0.9329, 11.28, 0.8123, 10.81, -2.03, 9.388, -1.376, 8.544, -2.03, 9.388, 0.8123, 10.81, -3.373, 10.6, -3.373, 10.6, 0.8123, 10.81, 0.9329, 11.28, 0.9329, 11.28, 0.8123, 10.81, 2.71, 11.03, -2.937, -3.716, -5.742, 0.7506, -7.523, -4.638, -5.742, 0.7506, -2.937, -3.716, 0.7161, -2.346, 0.7161, -2.346, -2.937, -3.716, 1.232, -2.877, -6.86, 1.034, -7.968, 5.989, -14.46, 2.977, -7.968, 5.989, -6.86, 1.034, -6.643, 2.845, -2.275, 1.822, -1.352, -1.17, -0.324, 1.062, 2.297, 2.176, -2.329, 2.023, -1.976, 1.316, -2.329, 2.023, 2.297, 2.176, -2.461, 2.141, -2.461, 2.141, 2.297, 2.176, -2.633, 2.152, 9.451, 3.615, 3.523, 2.677, 2.297, 2.176, 3.523, 2.677, 9.451, 3.615, 4.919, 5.788, -2.633, 2.152, -2.078, 9.143, -4.457, 1.943, -2.078, 9.143, -2.633, 2.152, 2.297, 2.176, -2.078, 9.143, 2.297, 2.176, 0.9136, 5.515, 0.9136, 5.515, 2.297, 2.176, 3.523, 2.677, -2.078, 9.143, 0.9136, 5.515, -0.0125, 7.851, -2.078, 9.143, -0.0125, 7.851, 0.2457, 8.029, 0.8941, 0.8766, -3.987, 3.24, -6.612, 0.521, -3.987, 3.24, 0.8941, 0.8766, -2.847, 3.245, -2.847, 3.245, 0.8941, 0.8766, -0.4511, 4.653, -0.4511, 4.653, 0.8941, 0.8766, 2.344, 6.465, -0.4511, 4.653, 2.344, 6.465, 0.08638, 7.457, 0.08638, 7.457, 2.344, 6.465, 0.6337, 7.54, 0.4016, 7.784, 0.08638, 7.457, 0.6337, 7.54, -5.466, 11.14, -3.123, 8.965, -2.071, 9.83, -3.123, 8.965, -5.466, 11.14, -3.963, 9.029, -3.963, 9.029, -5.466, 11.14, -5.301, 7.742, 1.167, 12.87, 0.7057, 12.85, 1.039, 12.75, 1.164, 10.99, 1.334, 11.01, 1.132, 11.07, 5.321, 12.27, 3.538, 11.11, 3.674, 10.71, 3.538, 11.11, 5.321, 12.27, -0.8053, 11.2, -0.8053, 11.2, -3.801, 12.75, -3.231, 8.801, -3.801, 12.75, -0.8053, 11.2, 5.321, 12.27, 12.48, 6.428, 8.99, 5.397, 9.652, 4.515, 8.99, 5.397, 12.48, 6.428, 8.91, 5.637, 8.91, 5.637, 12.48, 6.428, 10.61, 7.067, -1.351, -1.171, 0.8307, 0.8693, 0.06556, 0.9763, -4.305, 2.944, -12.28, 1.776, -4.677, -0.1661, -12.28, 1.776, -4.305, 2.944, -6.228, 4.583, 0.6124, -7.209, 3.17, -2.751, -1.168, -2.509, -1.615, 2.523, 3.321, 3.094, -1.738, 5.045, -0.078, 14.12, 0.07697, 14.09, 0.05116, 14.24, 4.838, 4.591, 4.509, 4.411, 4.95, 4.518, 4.179, 3.282, 3.877, 1.173, 7.105, 1.139, -5.164, 13.44, -5.144, 13.3, -4.535, 13.44, 4.558, 9.696, 2.334, 12.18, 3.715, 9.69, 2.334, 12.18, 4.558, 9.696, 3.991, 13.74, 5.805, 14.14, 6.544, 11.4, 6.943, 11.37, 6.544, 11.4, 5.805, 14.14, 4.07, 12.19, 4.07, 12.19, 4.964, 9.837, 6.544, 11.4, 1.124, 8.577, 0.9333, 0.9561, 3.008, 1.232, 0.9333, 0.9561, 1.124, 8.577, -8.041, 4.542, -4.156, -4.287, 3.248, -3.658, -0.5678, 4.265, 1.564, 8.959, 0.6926, 3.167, 9.096, 6.766, -8.64, -0.6999, -6.646, 3.357, -7.012, 3.689, -6.646, 3.357, -8.64, -0.6999, -4.348, 1.661, -7.012, 3.689, -6.646, 3.357, -6.821, 3.689, 5.1, -5.675, 3.69, -0.1778, -2.185, -2.764, -4.922, 7.339, -9.568, 12.34, -8.104, 4.449, -9.568, 12.34, -4.922, 7.339, -3.817, 12.62, 9.189, 6.442, 7.649, 6.907, 7.868, 6.442, 3.246, 13.37, 5.001, 11.57, 7.652, 13.33, -8.159, 2.401, -8.021, 6.59, -10.07, 8.45, -8.021, 6.59, -8.159, 2.401, -5.033, 5.886, -10.07, 8.45, -8.021, 6.59, -8.501, 8.426, 4.406, 12.45, 7.579, 10.26, 7.055, 14.21, -1.5, 4.016, -3.917, 4.747, -3.004, 2.337, 6.197, -5.028, 9.854, -2.196, 7.617, -3.636, 9.854, -2.196, 6.197, -5.028, 6.275, -6.635, 9.854, -2.196, 6.275, -6.635, 12.3, -3.14, 12.3, -3.14, 6.275, -6.635, 6.528, -7.043, 5.82, -0.3061, 8.115, 1.245, 4.285, 2.722, -12.15, 1.992, -10.75, 5.552, -11.28, 7.783, -10.75, 5.552, -12.15, 1.992, -6.024, 4.617, -10.75, 5.552, -6.024, 4.617, -6.356, 4.862, -11.28, 7.783, -10.75, 5.552, -10.83, 7.651, 1.975, -4.601, 2.527, -3.869, 1.412, -3.411, 2.527, -3.869, 1.555, -6.614, 4.48, -3.353, 1.555, -6.614, 2.527, -3.869, 1.975, -4.601, 1.555, -6.614, 1.975, -4.601, 1.071, -5.087, -8.853, 3.535, -8.485, 0.354, -8.031, 2.105, -8.485, 0.354, -8.853, 3.535, -13.3, 0.126, -13.3, 0.126, -8.853, 3.535, -9.028, 4.546, 2.822, 2.761, -1.249, 0.1825, 3.04, 2.542, -1.249, 0.1825, 2.822, 2.761, 0.9412, 6.087, 4.738, 0.05531, -0.198, -2.214, 5.772, -0.7598, -0.198, -2.214, 4.738, 0.05531, 1.785, 0.02009, 7.558, -3.42, 7.015, 0.7724, 2.747, -3.648, 7.015, 0.7724, 7.558, -3.42, 7.19, -0.2391, 7.19, -0.2391, 7.558, -3.42, 8.013, -1.668, 9.643, 7.735, 6.176, 0.6804, 6.315, 0.442, 6.176, 0.6804, 9.643, 7.735, 7.261, 3.102, 7.261, 3.102, 9.643, 7.735, 7.852, 5.275, 7.852, 5.275, 9.643, 7.735, 7.55, 5.681, 7.55, 5.681, 9.643, 7.735, 7.866, 7.125, 8.451, 7.442, 5.549, 1.141, 13.07, 8.172, 5.549, 1.141, 8.451, 7.442, 7.299, 5.909, 7.299, 5.909, 8.451, 7.442, 7.557, 7.301, 5.549, 1.141, 7.299, 5.909, 5.723, 2.883, 5.549, 1.141, 5.723, 2.883, 5.012, 2.883, -0.2014, 1.014, -1.353, -1.17, 0.06466, 0.9769, -1.353, -1.17, -0.2014, 1.014, -0.3246, 1.062, -0.7274, 0.8984, -1.71, 4.14, -5.768, 3.713, -1.71, 4.14, -0.7274, 0.8984, -0.9587, 4.319, -0.9587, 4.319, -0.7274, 0.8984, -0.6975, 4.382, -5.768, 3.713, -1.71, 4.14, -4.663, 4.194, -9.889, 7.019, -7.458, 7.056, -7.487, 7.16, -7.458, 7.056, -9.889, 7.019, -6.208, 4.69, -7.458, 7.056, -6.208, 4.69, -6.121, 4.928, 1.814, 6.551, 2.235, 8.564, 1.33, 8.079, 2.235, 8.564, 1.814, 6.551, 7.14, 12.49, 2.235, 8.564, 7.14, 12.49, 0.7351, 11.73, 0.7351, 11.73, 7.14, 12.49, 0.0006244, 12.28, 0.0006244, 12.28, 7.14, 12.49, -0.1018, 12.6, -0.3026, 7.181, -2.807, 14.62, -5.112, 7.454, 7.975, 3.812, 8.03, 10.16, 2.111, 7.087, 7.436, 8.874, 5.131, 1.712, 9.94, 1.44, 5.049, 9.889, 6.418, 7.563, 7.352, 9.192, 2.445, 12.88, -3.969, 8.033, -1.507, 7.236, -3.969, 8.033, 2.445, 12.88, -4.981, 12.61, 7.806, -1.648, 2.854, 6.194, -2.106, -1.199, 3.849, 10.52, 8.197, 14.49, -1.723, 14.71, 8.197, 14.49, 3.849, 10.52, 6.505, 10.67, 8.197, 14.49, 6.505, 10.67, 8.768, 9.842, 5.372, -0.8093, 3.83, -0.5543, 1.135, -1.841, 3.83, -0.5543, 5.372, -0.8093, 5.268, -0.5543, 2.124, 6.48, -3.131, 8.334, -3.301, 6.24, -3.131, 8.334, 2.124, 6.48, 0.3554, 14.31, -3.131, 8.334, 0.3554, 14.31, -3.365, 8.587, -3.365, 8.587, 0.3554, 14.31, -3.573, 8.642, -2.271, 3.639, -2.219, 11.81, -3.574, 2.758, -2.219, 11.81, -2.271, 3.639, -1.975, 5.562, -2.219, 11.81, -1.975, 5.562, 0.9427, 5.81, -2.219, 11.81, 0.9427, 5.81, 5.789, 9.084, 0.6524, -1.09, -5.868, -1.161, 1.417, -4.072, -5.868, -1.161, 0.6524, -1.09, -2.204, 0.4517, -5.841, 12.68, 3.062, 9.946, 3.438, 9.977, 3.062, 9.946, -5.841, 12.68, 0.493, 9.12, 0.493, 9.12, -5.841, 12.68, -0.05963, 7.749, -0.05963, 7.749, -5.841, 12.68, -6.494, 8.336, -7.99, 2.764, -5.299, 6.414, -5.554, 6.57, -5.299, 6.414, -7.99, 2.764, -4.45, 6.074, -7.99, 2.764, -5.089, 9.066, -9.709, 8.336, -5.089, 9.066, -7.99, 2.764, -5.554, 6.57, -5.089, 9.066, -5.554, 6.57, -5.486, 6.791, -5.089, 9.066, -5.486, 6.791, -1.57, 8.859, -5.089, 9.066, -1.57, 8.859, -0.8887, 9.729, -4.402, 5.214, -5.271, -0.5912, 0.7316, 3.464, 8.569, 3.796, 8.261, 5.29, 7.278, 4.613, 3.128, 3.272, -2.846, 0.4354, -2.736, -4.845, -2.846, 0.4354, 3.128, 3.272, -2.346, 0.8113, -2.346, 0.8113, 3.128, 3.272, -2.267, 2.736, -2.846, 0.4354, -7.38, 2.227, -2.736, -4.845, -7.38, 2.227, -2.846, 0.4354, -2.981, 0.5176, -7.38, 2.227, -2.981, 0.5176, -3.222, 0.766, -7.38, 2.227, -3.222, 0.766, -3.296, 2.634, -1.358, 3.54, -2.357, 2.635, -2.678, 2.306, -2.357, 2.635, -1.358, 3.54, -1.715, 4.06, 8.954, 7.716, 5.152, 0.659, 11.57, 2.472, 1.945, 7.936, 8.538, 11.56, 4.719, 15.41, 6.819, 4.218, 7.511, 10.01, -0.7817, 6.16, 4.994, -5.996, 6.82, -1.741, 6.517, -1.889, 6.82, -1.741, 4.994, -5.996, 9.951, -0.7204, 9.951, -0.7204, 4.994, -5.996, 11.59, -2.369, 6.82, -1.741, 7.012, -1.607, 6.821, -1.607, 7.012, -1.607, 6.82, -1.741, 9.951, -0.7204, -3.196, -5.878, -1.726, -6.76, -1.713, -5.158, -1.726, -6.76, -3.196, -5.878, -3.306, -5.878])
me_untitled_001.materials.append(mat_m_0077_darkgreen)
me_untitled_001.use_remesh_preserve_volume = False
me_untitled_001.use_remesh_preserve_attributes = False
me_untitled_001.use_mirror_vertex_groups = False
me_untitled_001.update()
me_untitled_001.normals_split_custom_set([tuple(v) for v in zip(*[iter([0.6156, 0.6631, 0.4258, 0.6156, 0.6631, 0.4258, 0.6156, 0.6631, 0.4258, 0.6156, 0.6631, 0.4258, 0.6156, 0.6631, 0.4258, 0.6156, 0.6631, 0.4258, 0.6156, 0.6631, 0.4258, 0.6156, 0.6631, 0.4258, 0.6156, 0.6631, 0.4258, 0.6156, 0.6631, 0.4258, 0.6156, 0.6631, 0.4258, 0.6156, 0.6631, 0.4258, 0.6156, 0.6631, 0.4258, 0.6156, 0.6631, 0.4258, 0.6156, 0.6631, 0.4258, 0.07096, -0.957, -0.2812, 0.07096, -0.957, -0.2812, 0.07096, -0.957, -0.2812, 0.07096, -0.957, -0.2812, 0.07096, -0.957, -0.2812, 0.07096, -0.957, -0.2812, 0.07096, -0.957, -0.2812, 0.07096, -0.957, -0.2812, 0.07096, -0.957, -0.2812, 0.07096, -0.957, -0.2812, 0.07096, -0.957, -0.2812, 0.07096, -0.957, -0.2812, 0.07096, -0.957, -0.2812, 0.07096, -0.957, -0.2812, 0.07097, -0.957, -0.2812, -0.9292, 0.3566, -0.09702, -0.9292, 0.3566, -0.09701, -0.9549, 0.2303, -0.1876, 0.5697, -0.8127, 0.1224, 0.5279, -0.8176, 0.2299, 0.5697, -0.8127, 0.1224, 0.07328, 0.9948, 0.07137, -0.04038, 0.9794, 0.1977, -0.04039, 0.9794, 0.1977, -0.436, 0.1736, 0.8831, -0.436, 0.1735, 0.8831, -0.3841, 0.07777, 0.92, -0.8866, -0.2601, 0.3825, -0.803, -0.3707, 0.4667, -0.8866, -0.2601, 0.3825, -0.803, -0.3707, 0.4667, -0.8866, -0.2601, 0.3825, -0.803, -0.3707, 0.4667, -0.803, -0.3707, 0.4667, -0.8866, -0.2601, 0.3825, -0.8866, -0.2601, 0.3825, 0.3134, -0.797, -0.5163, 0.1826, -0.8456, -0.5016, 0.1827, -0.8456, -0.5016, 0.1826, -0.8456, -0.5016, 0.3134, -0.797, -0.5163, 0.3134, -0.797, -0.5163, 0.3134, -0.797, -0.5163, 0.3134, -0.797, -0.5163, 0.3134, -0.797, -0.5163, 0.3134, -0.797, -0.5163, 0.3134, -0.797, -0.5163, 0.3133, -0.797, -0.5163, 0.3134, -0.797, -0.5163, 0.3133, -0.797, -0.5163, 0.3134, -0.797, -0.5163, 0.3134, -0.797, -0.5163, 0.3134, -0.797, -0.5163, 0.3134, -0.797, -0.5163, 0.3134, -0.797, -0.5163, 0.3134, -0.797, -0.5163, 0.3134, -0.797, -0.5163, 0.3134, -0.797, -0.5163, 0.28, -0.8461, -0.4535, 0.1826, -0.8456, -0.5016, 0.28, -0.8461, -0.4535, 0.3134, -0.797, -0.5163, 0.3133, -0.797, -0.5163, 0.28, -0.8461, -0.4535, 0.3133, -0.797, -0.5163, 0.3134, -0.797, -0.5163, 0.28, -0.8461, -0.4535, 0.3134, -0.797, -0.5163, 0.3134, -0.797, -0.5163, 0.28, -0.8461, -0.4535, 0.3134, -0.797, -0.5163, 0.3908, -0.8127, -0.4322, 0.3908, -0.8127, -0.4322, 0.3134, -0.797, -0.5163, 0.3134, -0.797, -0.5163, 0.3134, -0.797, -0.5163, 0.3134, -0.797, -0.5163, 0.3134, -0.797, -0.5163, -0.6047, 0.07777, -0.7926, -0.5468, 0.1736, -0.8191, -0.6047, 0.07777, -0.7926, -0.5468, 0.1736, -0.8191, -0.6047, 0.07777, -0.7926, -0.5468, 0.1736, -0.8191, 0.5257, -0.8456, -0.09265, 0.5327, -0.8461, 0.01578, 0.4373, -0.8775, -0.1967, 0.803, -0.3707, -0.4667, 0.6982, -0.4716, -0.5386, 0.803, -0.3707, -0.4667, 0.6982, -0.4716, -0.5386, 0.803, -0.3707, -0.4667, 0.6982, -0.4716, -0.5386, -0.7423, 0.6456, 0.1794, -0.7423, 0.6456, 0.1794, -0.7423, 0.6456, 0.1794, -0.7423, 0.6456, 0.1794, -0.7423, 0.6456, 0.1794, -0.7423, 0.6456, 0.1794, -0.7423, 0.6456, 0.1794, -0.7423, 0.6456, 0.1794, -0.7423, 0.6456, 0.1795, -0.7423, 0.6456, 0.1795, -0.7423, 0.6456, 0.1794, -0.7423, 0.6456, 0.1794, -0.7423, 0.6456, 0.1794, -0.7423, 0.6456, 0.1794, -0.7423, 0.6456, 0.1794, -0.2867, 0.8582, -0.4258, -0.2867, 0.8582, -0.4258, -0.2867, 0.8582, -0.4258, -0.2867, 0.8582, -0.4258, -0.2867, 0.8582, -0.4258, -0.2867, 0.8582, -0.4258, -0.2867, 0.8582, -0.4258, -0.2867, 0.8582, -0.4258, -0.2867, 0.8582, -0.4258, -0.2867, 0.8582, -0.4258, -0.2867, 0.8582, -0.4258, -0.2867, 0.8582, -0.4258, -0.2867, 0.8582, -0.4258, -0.2867, 0.8582, -0.4258, -0.2867, 0.8582, -0.4258, -0.4093, 0.8946, 0.1794, -0.4093, 0.8946, 0.1794, -0.4093, 0.8946, 0.1794, -0.4093, 0.8946, 0.1794, -0.4093, 0.8946, 0.1794, -0.4093, 0.8946, 0.1794, -0.3907, 0.9188, 0.05621, -0.4093, 0.8946, 0.1794, -0.4093, 0.8946, 0.1794, -0.4093, 0.8946, 0.1794, -0.3907, 0.9188, 0.05621, -0.3907, 0.9188, 0.05624, -0.4093, 0.8946, 0.1794, -0.3907, 0.9188, 0.05624, -0.4093, 0.8946, 0.1794, -0.4093, 0.8946, 0.1794, -0.4093, 0.8946, 0.1794, -0.4093, 0.8946, 0.1794, 0.9414, 0.3319, 0.06028, 0.9414, 0.3318, 0.06028, 0.9414, 0.3319, 0.06028, 0.9414, 0.3318, 0.06028, 0.9414, 0.3319, 0.06028, 0.9414, 0.3318, 0.06028, 0.9414, 0.3318, 0.06028, 0.9414, 0.3318, 0.06028, 0.9414, 0.3318, 0.06028, 0.9414, 0.3318, 0.06028, 0.9414, 0.3318, 0.06028, 0.9414, 0.3319, 0.06028, -0.1564, -0.9701, -0.1857, -0.1564, -0.9701, -0.1857, -0.1564, -0.9701, -0.1857, -0.1564, -0.9701, -0.1857, -0.1564, -0.9701, -0.1857, -0.1564, -0.9701, -0.1857, -0.1564, -0.9701, -0.1857, -0.1564, -0.9701, -0.1857, -0.1564, -0.9701, -0.1857, -0.1564, -0.9701, -0.1857, -0.1564, -0.9701, -0.1857, -0.1564, -0.9701, -0.1857, 0.3841, 0.07777, -0.92, 0.3841, 0.07777, -0.92, 0.436, 0.1736, -0.8831, 0.3841, 0.07777, -0.92, 0.3841, 0.07777, -0.92, 0.436, 0.1736, -0.8831, 0.436, 0.1736, -0.8831, 0.3841, 0.07777, -0.92, 0.3841, 0.07777, -0.92, 0.3841, 0.07777, -0.92, 0.436, 0.1736, -0.8831, 0.436, 0.1736, -0.8831, 0.436, 0.1736, -0.8831, 0.436, 0.1736, -0.8831, 0.3841, 0.07777, -0.92, -0.08265, -0.9701, 0.2283, -0.08265, -0.9701, 0.2283, -0.08265, -0.9701, 0.2283, -0.9292, 0.3566, -0.09702, -0.8805, 0.474, -0.004045, -0.9292, 0.3566, -0.09701, -0.7423, 0.6456, 0.1794, -0.7423, 0.6456, 0.1794, -0.7423, 0.6456, 0.1794, -0.7423, 0.6456, 0.1794, -0.7423, 0.6456, 0.1794, -0.7423, 0.6456, 0.1794, -0.7423, 0.6456, 0.1794, -0.7423, 0.6456, 0.1794, -0.7423, 0.6456, 0.1794, -0.7423, 0.6456, 0.1794, -0.7423, 0.6456, 0.1794, -0.7423, 0.6456, 0.1794, -0.3841, 0.07777, 0.92, -0.3841, 0.07777, 0.92, -0.3841, 0.07777, 0.92, -0.3841, 0.07777, 0.92, -0.3841, 0.07777, 0.92, -0.436, 0.1735, 0.8831, -0.3841, 0.07777, 0.92, -0.436, 0.1735, 0.8831, -0.4359, 0.1735, 0.8831, 0.436, 0.1736, -0.8831, 0.436, 0.1735, -0.8831, 0.3841, 0.07777, -0.92, 0.9292, 0.3566, 0.09702, 0.9549, 0.2303, 0.1876, 0.9292, 0.3566, 0.09702, 0.9549, 0.2303, 0.1876, 0.9292, 0.3566, 0.09702, 0.9549, 0.2303, 0.1876, 0.9549, 0.2303, 0.1876, 0.9549, 0.2303, 0.1876, 0.9549, 0.2303, 0.1876, 0.9549, 0.2303, 0.1876, 0.9549, 0.2303, 0.1876, 0.9549, 0.2303, 0.1876, -0.07096, -0.957, 0.2812, -0.07096, -0.957, 0.2812, -0.07096, -0.957, 0.2812, -0.04039, 0.9794, 0.1977, -0.1529, 0.9356, 0.3183, -0.1529, 0.9356, 0.3183, -0.1529, 0.9356, 0.3183, -0.04039, 0.9794, 0.1977, -0.04038, 0.9794, 0.1977, -0.5327, -0.8461, -0.01576, -0.5258, -0.8456, 0.09264, -0.5697, -0.8127, -0.1224, 0.002701, -0.3707, 0.9287, -0.112, -0.2601, 0.9591, 0.002688, -0.3707, 0.9287, 0.9977, 0.06792, 0.004045, 0.9935, -0.05912, 0.09702, 0.9935, -0.05912, 0.09702, 0.9935, -0.05912, 0.09702, 0.9977, 0.06792, 0.004045, 0.9977, 0.06792, 0.004045, 0.9935, -0.05912, 0.09702, 0.9977, 0.06792, 0.004045, 0.9977, 0.06792, 0.004045, 0.9977, 0.06792, 0.004045, 0.9977, 0.06792, 0.004045, 0.9977, 0.06792, 0.004045, 0.6484, -0.2439, 0.7212, 0.6199, -0.1132, 0.7765, 0.6484, -0.2439, 0.7212, 0.6199, -0.1132, 0.7765, 0.6484, -0.2439, 0.7212, 0.6199, -0.1132, 0.7765, 0.6199, -0.1132, 0.7765, 0.6199, -0.1132, 0.7765, 0.6199, -0.1132, 0.7765, -0.6484, -0.2439, -0.7212, -0.6634, -0.3695, -0.6507, -0.6484, -0.2439, -0.7212, 0.5258, -0.8456, -0.09264, 0.5327, -0.8461, 0.01574, 0.4373, -0.8775, -0.1967, 0.4821, 0.2671, -0.8344, 0.436, 0.1735, -0.8831, 0.436, 0.1736, -0.8831, 0.8805, 0.474, 0.004045, 0.9292, 0.3566, 0.09702, 0.9292, 0.3566, 0.09701, 0.9292, 0.3566, 0.09702, 0.8805, 0.474, 0.004045, 0.8805, 0.474, 0.004044, 0.8805, 0.474, 0.004044, 0.8805, 0.474, 0.004045, 0.8805, 0.474, 0.004045, 0.5327, -0.8461, 0.01574, 0.5279, -0.8176, 0.2299, 0.5279, -0.8176, 0.2299, 0.5279, -0.8176, 0.2299, 0.5327, -0.8461, 0.01574, 0.5697, -0.8127, 0.1224, 0.526, 0.2796, 0.8032, 0.4185, 0.3319, 0.8454, 0.526, 0.2796, 0.8032, -0.8952, -0.3695, 0.2491, -0.8952, -0.3695, 0.2491, -0.8952, -0.3695, 0.2491, -0.8952, -0.3695, 0.2491, -0.8952, -0.3695, 0.2491, -0.8952, -0.3695, 0.2491, -0.8952, -0.3695, 0.2491, -0.8952, -0.3695, 0.2491, -0.8952, -0.3695, 0.2491, 0.04038, 0.9794, -0.1977, 0.1529, 0.9356, -0.3183, 0.04037, 0.9794, -0.1977, 0.1529, 0.9356, -0.3183, 0.04038, 0.9794, -0.1977, 0.1529, 0.9356, -0.3183, 0.1529, 0.9356, -0.3183, 0.04038, 0.9794, -0.1977, 0.1529, 0.9356, -0.3183, 0.1529, 0.9356, -0.3183, 0.04038, 0.9794, -0.1977, 0.1529, 0.9356, -0.3183, -0.07328, 0.9948, -0.07137, -0.07328, 0.9948, -0.07137, 0.04041, 0.9794, -0.1977, -0.07328, 0.9948, -0.07137, -0.07328, 0.9948, -0.07137, 0.04037, 0.9794, -0.1977, 0.04041, 0.9794, -0.1977, -0.07328, 0.9948, -0.07137, -0.07328, 0.9948, -0.07137, 0.04041, 0.9794, -0.1977, -0.07328, 0.9948, -0.07137, 0.04039, 0.9794, -0.1977, -0.07328, 0.9948, -0.07137, 0.04037, 0.9794, -0.1977, 0.04037, 0.9794, -0.1977, 0.5258, -0.8456, -0.09264, 0.5697, -0.8127, 0.1224, 0.5327, -0.8461, 0.01574, 0.5697, -0.8127, 0.1224, 0.5258, -0.8456, -0.09264, 0.6038, -0.797, 0.01322, 0.6038, -0.797, 0.01322, 0.5258, -0.8456, -0.09264, 0.6038, -0.797, 0.01322, 0.08265, -0.9701, -0.2283, 0.08265, -0.9701, -0.2283, 0.08265, -0.9701, -0.2283, 0.6399, 0.2303, -0.7331, 0.5486, 0.3566, -0.7562, 0.5486, 0.3566, -0.7562, 0.5486, 0.3566, -0.7562, 0.6399, 0.2303, -0.7331, 0.6399, 0.2303, -0.7331, 0.6399, 0.2303, -0.7331, 0.6399, 0.2303, -0.7331, 0.6399, 0.2303, -0.7331, 0.6399, 0.2303, -0.7331, 0.6399, 0.2303, -0.7331, 0.6399, 0.2303, -0.7331, -0.6199, -0.1132, -0.7765, -0.6484, -0.2439, -0.7212, -0.6484, -0.2439, -0.7212, 0.1242, 0.9282, 0.3508, 0.1242, 0.9282, 0.3508, 0.1242, 0.9282, 0.3508, -0.6913, 0.04577, -0.7212, -0.7568, -0.06241, -0.6507, -0.6913, 0.04577, -0.7212, -0.7568, -0.06241, -0.6507, -0.6913, 0.04577, -0.7212, -0.7567, -0.06241, -0.6507, -0.6913, 0.04577, -0.7212, -0.7567, -0.06241, -0.6507, -0.7567, -0.06241, -0.6507, 0.3678, 0.9086, 0.1977, 0.3678, 0.9086, 0.1977, 0.2473, 0.9152, 0.3183, -0.803, -0.3707, 0.4667, -0.6982, -0.4716, 0.5386, -0.803, -0.3707, 0.4667, 0.436, 0.1736, -0.8831, 0.4821, 0.2671, -0.8344, 0.436, 0.1736, -0.8831, 0.4821, 0.2671, -0.8344, 0.436, 0.1736, -0.8831, 0.4821, 0.2671, -0.8344, 0.5697, -0.8127, 0.1224, 0.5279, -0.8176, 0.2299, 0.5327, -0.8461, 0.01578, 0.5327, -0.8461, 0.01578, 0.5279, -0.8176, 0.2299, 0.5279, -0.8176, 0.2299, 0.5279, -0.8176, 0.2299, 0.5327, -0.8461, 0.01578, 0.5697, -0.8127, 0.1224, -0.3255, -0.9176, -0.2283, -0.3255, -0.9176, -0.2283, -0.3255, -0.9176, -0.2283, -0.6982, -0.4716, 0.5386, -0.6982, -0.4716, 0.5386, -0.6982, -0.4716, 0.5386, -0.803, -0.3707, 0.4667, -0.6982, -0.4716, 0.5386, -0.803, -0.3707, 0.4667, -0.6982, -0.4716, 0.5386, -0.803, -0.3707, 0.4667, -0.6982, -0.4716, 0.5386, -0.803, -0.3707, 0.4667, -0.6982, -0.4716, 0.5386, -0.6982, -0.4716, 0.5386, 0.8805, 0.474, 0.004047, 0.9292, 0.3566, 0.09702, 0.8805, 0.474, 0.004047, 0.9292, 0.3566, 0.09702, 0.8805, 0.474, 0.004047, 0.9292, 0.3566, 0.09702, 0.803, -0.3707, -0.4667, 0.8866, -0.2601, -0.3825, 0.8866, -0.2601, -0.3825, 0.8866, -0.2601, -0.3825, 0.803, -0.3707, -0.4667, 0.803, -0.3707, -0.4667, 0.8866, -0.2601, -0.3825, 0.803, -0.3707, -0.4667, 0.8866, -0.2601, -0.3825, 0.002688, -0.3707, 0.9287, 0.1173, -0.4716, 0.874, 0.002701, -0.3707, 0.9287, 0.1173, -0.4716, 0.874, 0.002688, -0.3707, 0.9287, 0.1173, -0.4716, 0.874, 0.1173, -0.4716, 0.874, 0.1173, -0.4716, 0.874, 0.002697, -0.3707, 0.9287, 0.002697, -0.3707, 0.9287, 0.1173, -0.4716, 0.874, 0.002672, -0.3707, 0.9288, 0.526, 0.2796, 0.8032, 0.526, 0.2796, 0.8032, 0.6251, 0.2229, 0.748, 0.03574, -0.9798, -0.1967, 0.03574, -0.9798, -0.1967, 0.03574, -0.9798, -0.1967, 0.03574, -0.9798, -0.1967, 0.03574, -0.9798, -0.1967, 0.03574, -0.9798, -0.1967, 0.4821, 0.2671, -0.8344, 0.436, 0.1736, -0.8831, 0.436, 0.1736, -0.8831, -0.1242, 0.9282, -0.3508, -0.1242, 0.9282, -0.3508, -0.1242, 0.9282, -0.3508, -0.1242, 0.9282, -0.3508, -0.1242, 0.9282, -0.3508, -0.1242, 0.9282, -0.3508, 0.1242, 0.9282, 0.3508, 0.1242, 0.9282, 0.3508, 0.1242, 0.9282, 0.3508, 0.1242, 0.9282, 0.3508, 0.1242, 0.9282, 0.3508, 0.1242, 0.9282, 0.3508, 0.1242, 0.9282, 0.3508, 0.1242, 0.9282, 0.3508, 0.1242, 0.9282, 0.3508, -0.07096, -0.957, 0.2812, -0.07096, -0.957, 0.2812, -0.07096, -0.957, 0.2812, -0.07096, -0.957, 0.2812, -0.07096, -0.957, 0.2812, -0.07096, -0.957, 0.2812, 0.9292, 0.3566, 0.09701, 0.9292, 0.3566, 0.09701, 0.8805, 0.474, 0.004045, -0.1242, 0.9282, -0.3508, -0.1242, 0.9282, -0.3508, -0.1242, 0.9282, -0.3508, -0.1242, 0.9282, -0.3508, -0.1242, 0.9282, -0.3508, -0.1242, 0.9282, -0.3508, -0.1242, 0.9282, -0.3508, -0.1242, 0.9282, -0.3508, -0.1242, 0.9282, -0.3508, -0.1242, 0.9282, -0.3508, -0.1242, 0.9282, -0.3508, -0.1242, 0.9282, -0.3508, -0.5468, 0.1736, -0.8191, -0.6047, 0.07777, -0.7926, -0.6047, 0.07777, -0.7926, -0.6047, 0.07777, -0.7926, -0.5468, 0.1736, -0.8191, -0.6047, 0.07777, -0.7926, -0.5468, 0.1736, -0.8191, -0.5468, 0.1735, -0.8191, -0.6047, 0.07777, -0.7926, 0.08265, -0.9701, -0.2283, 0.08265, -0.9701, -0.2283, 0.08265, -0.9701, -0.2283, 0.08265, -0.9701, -0.2283, 0.08265, -0.9701, -0.2283, 0.08265, -0.9701, -0.2283, 0.6982, -0.4716, -0.5386, 0.803, -0.3707, -0.4667, 0.803, -0.3707, -0.4667, -0.6634, -0.3695, -0.6507, -0.6634, -0.3695, -0.6507, -0.6634, -0.3695, -0.6507, -0.6634, -0.3695, -0.6507, -0.6634, -0.3695, -0.6507, -0.6634, -0.3695, -0.6507, -0.6634, -0.3695, -0.6507, -0.6634, -0.3695, -0.6507, -0.6634, -0.3695, -0.6507, -0.6634, -0.3695, -0.6507, -0.6634, -0.3695, -0.6507, -0.6634, -0.3695, -0.6507, 0.1826, -0.8456, -0.5016, 0.04832, -0.8775, -0.4771, 0.1827, -0.8456, -0.5016, 0.002686, -0.3707, 0.9287, -0.112, -0.2601, 0.9591, 0.002708, -0.3707, 0.9287, -0.112, -0.2601, 0.9591, 0.002686, -0.3707, 0.9287, -0.112, -0.2601, 0.9591, -0.112, -0.2601, 0.9591, 0.002686, -0.3707, 0.9287, -0.112, -0.2601, 0.9591, -0.112, -0.2601, 0.9591, -0.112, -0.2601, 0.9591, -0.112, -0.2601, 0.9591, -0.112, -0.2601, 0.9591, -0.112, -0.2601, 0.9591, -0.112, -0.2601, 0.9591, -0.112, -0.2601, 0.9591, -0.112, -0.2601, 0.9591, -0.112, -0.2601, 0.9591, -0.112, -0.2601, 0.9591, -0.112, -0.2601, 0.9591, -0.112, -0.2601, 0.9591, 0.7423, 0.6456, -0.1794, 0.7423, 0.6456, -0.1794, 0.7423, 0.6456, -0.1794, 0.7423, 0.6456, -0.1794, 0.7423, 0.6456, -0.1794, 0.7423, 0.6456, -0.1794, 0.7423, 0.6456, -0.1794, 0.7423, 0.6456, -0.1794, 0.7423, 0.6456, -0.1794, 0.6634, -0.3695, 0.6507, 0.6484, -0.2439, 0.7212, 0.6484, -0.2439, 0.7212, 0.6484, -0.2439, 0.7212, 0.6634, -0.3695, 0.6507, 0.6634, -0.3695, 0.6507, -0.8866, -0.2601, 0.3825, -0.8478, -0.3161, 0.4257, -0.8866, -0.2601, 0.3825, -0.2158, 0.6456, 0.7325, -0.2158, 0.6456, 0.7325, -0.2158, 0.6456, 0.7325, -0.2158, 0.6456, 0.7325, -0.2158, 0.6456, 0.7325, -0.2158, 0.6456, 0.7326, -0.2158, 0.6456, 0.7326, -0.2158, 0.6456, 0.7325, -0.2158, 0.6456, 0.7325, -0.2158, 0.6456, 0.7325, -0.2158, 0.6456, 0.7325, -0.2158, 0.6456, 0.7325, -0.2158, 0.6456, 0.7325, -0.2158, 0.6456, 0.7325, -0.2158, 0.6456, 0.7325, -0.2158, 0.6456, 0.7325, -0.2158, 0.6456, 0.7325, -0.2158, 0.6456, 0.7325, -0.2158, 0.6456, 0.7325, -0.2158, 0.6456, 0.7325, -0.2158, 0.6456, 0.7325, -0.2158, 0.6456, 0.7325, -0.2158, 0.6456, 0.7325, -0.2158, 0.6456, 0.7325, -0.2158, 0.6456, 0.7325, -0.2158, 0.6456, 0.7325, -0.2158, 0.6456, 0.7325, -0.2158, 0.6456, 0.7325, -0.2158, 0.6456, 0.7325, -0.2158, 0.6456, 0.7325, -0.2158, 0.6456, 0.7325, -0.2158, 0.6456, 0.7325, -0.2158, 0.6456, 0.7325, 0.208, -0.957, 0.2021, 0.208, -0.957, 0.2021, 0.208, -0.957, 0.2021, 0.208, -0.957, 0.2021, 0.208, -0.957, 0.2021, 0.208, -0.957, 0.2021, 0.208, -0.957, 0.2021, 0.208, -0.957, 0.2021, 0.208, -0.957, 0.2021, 0.208, -0.957, 0.2021, 0.208, -0.957, 0.2021, 0.208, -0.957, 0.2021, 0.208, -0.957, 0.2021, 0.208, -0.957, 0.2021, 0.208, -0.957, 0.2021, 0.208, -0.957, 0.2021, 0.208, -0.957, 0.2021, 0.208, -0.957, 0.2021, 0.208, -0.957, 0.2021, 0.208, -0.957, 0.2021, 0.208, -0.957, 0.2021, 0.04038, 0.9794, -0.1977, -0.07328, 0.9948, -0.07137, -0.07328, 0.9948, -0.07137, -0.07328, 0.9948, -0.07137, 0.04038, 0.9794, -0.1977, -0.07328, 0.9948, -0.07137, -0.07328, 0.9948, -0.07137, 0.04038, 0.9794, -0.1977, 0.04037, 0.9794, -0.1977, -0.6913, 0.04577, -0.7212, -0.6113, 0.153, -0.7765, -0.6912, 0.04579, -0.7212, 0.1529, 0.9356, -0.3183, 0.04037, 0.9794, -0.1977, 0.04037, 0.9794, -0.1977, 0.5946, 0.03737, 0.8032, 0.5182, 0.1293, 0.8454, 0.5946, 0.03735, 0.8032, 0.5182, 0.1293, 0.8454, 0.5946, 0.03737, 0.8032, 0.5182, 0.1293, 0.8454, 0.5182, 0.1293, 0.8454, 0.5182, 0.1293, 0.8454, 0.5182, 0.1293, 0.8454, 0.5182, 0.1293, 0.8454, 0.5182, 0.1293, 0.8454, 0.5946, 0.03737, 0.8032, -0.436, 0.1735, 0.8831, -0.4821, 0.2671, 0.8344, -0.4359, 0.1735, 0.8831, -0.4821, 0.2671, 0.8344, -0.436, 0.1735, 0.8831, -0.4821, 0.2671, 0.8344, -0.4821, 0.2671, 0.8344, -0.436, 0.1735, 0.8831, -0.4821, 0.2671, 0.8344, -0.8478, -0.3161, 0.4257, -0.8029, -0.3707, 0.4667, -0.8866, -0.2601, 0.3825, -0.6634, -0.3695, -0.6507, -0.6484, -0.2439, -0.7212, -0.6634, -0.3695, -0.6507, -0.6484, -0.2439, -0.7212, -0.6634, -0.3695, -0.6507, -0.6484, -0.2439, -0.7212, 0.1992, 0.9356, 0.2915, 0.1992, 0.9356, 0.2915, 0.1992, 0.9356, 0.2915, 0.151, 0.9794, 0.1338, 0.09845, 0.9948, -0.02778, 0.151, 0.9794, 0.1338, -0.6912, 0.04579, -0.7212, -0.7568, -0.06241, -0.6507, -0.6913, 0.04577, -0.7212, 0.1173, -0.4716, 0.874, 0.1173, -0.4716, 0.874, 0.1173, -0.4716, 0.874, 0.5486, 0.3566, -0.7562, 0.4438, 0.474, -0.7605, 0.5486, 0.3566, -0.7562, -0.9148, 0.1294, 0.3825, -0.9148, 0.1294, 0.3825, -0.9148, 0.1294, 0.3825, 0.6614, -0.05521, 0.748, 0.5946, 0.03735, 0.8032, 0.6614, -0.05521, 0.748, 0.5946, 0.03735, 0.8032, 0.6614, -0.05521, 0.748, 0.5946, 0.03737, 0.8032, 0.002686, -0.3707, 0.9287, 0.1173, -0.4716, 0.874, 0.1173, -0.4716, 0.874, 0.1173, -0.4716, 0.874, 0.002686, -0.3707, 0.9287, 0.002708, -0.3707, 0.9287, 0.002708, -0.3707, 0.9287, 0.1173, -0.4716, 0.874, 0.1173, -0.4716, 0.874, -0.6766, 0.6631, 0.3202, -0.6766, 0.6631, 0.3202, -0.6766, 0.6631, 0.3202, -0.6766, 0.6631, 0.3202, -0.6766, 0.6631, 0.3202, -0.6766, 0.6631, 0.3202, 0.2704, 0.8966, -0.3508, 0.2704, 0.8966, -0.3508, 0.2704, 0.8966, -0.3508, 0.6199, -0.1132, 0.7765, 0.6484, -0.2439, 0.7212, 0.6484, -0.2439, 0.7212, 0.5327, -0.8461, 0.01578, 0.4373, -0.8775, -0.1967, 0.5257, -0.8456, -0.09266, 0.4373, -0.8775, -0.1967, 0.5327, -0.8461, 0.01578, 0.4373, -0.8775, -0.1967, 0.5257, -0.8456, -0.09266, 0.4373, -0.8775, -0.1967, 0.4373, -0.8775, -0.1967, 0.6156, 0.6631, 0.4258, 0.6156, 0.6631, 0.4258, 0.6156, 0.6631, 0.4258, -0.6913, 0.04577, -0.7212, -0.6113, 0.153, -0.7765, -0.6913, 0.04577, -0.7212, -0.6113, 0.153, -0.7765, -0.6913, 0.04577, -0.7212, -0.6113, 0.153, -0.7765, -0.04038, 0.9794, 0.1977, -0.04039, 0.9794, 0.1977, -0.1529, 0.9356, 0.3183, -0.9148, 0.1294, 0.3825, -0.8844, -0.005865, 0.4667, -0.8844, -0.005885, 0.4667, 0.5327, -0.8461, 0.01578, 0.6038, -0.797, 0.01322, 0.5697, -0.8127, 0.1224, 0.6038, -0.797, 0.01322, 0.5327, -0.8461, 0.01578, 0.5257, -0.8456, -0.09266, 0.5697, -0.8127, 0.1224, 0.6038, -0.797, 0.01322, 0.6038, -0.797, 0.01322, -0.8844, -0.005865, 0.4667, -0.8307, -0.141, 0.5386, -0.8844, -0.005885, 0.4667, 0.151, 0.9794, 0.1338, 0.151, 0.9794, 0.1338, 0.1992, 0.9356, 0.2915, -0.04039, 0.9794, 0.1977, 0.07328, 0.9948, 0.07137, 0.07328, 0.9948, 0.07137, 0.07328, 0.9948, 0.07137, -0.04039, 0.9794, 0.1977, -0.04038, 0.9794, 0.1977, 0.07328, 0.9948, 0.07137, -0.04038, 0.9794, 0.1977, 0.07328, 0.9948, 0.07137, 0.07328, 0.9948, 0.07137, -0.04038, 0.9794, 0.1977, 0.07328, 0.9948, 0.07137, 0.09845, 0.9948, -0.02778, 0.09845, 0.9948, -0.02778, 0.09845, 0.9948, -0.02778, -0.6484, -0.2439, -0.7212, -0.6199, -0.1132, -0.7765, -0.6199, -0.1132, -0.7765, -0.6199, -0.1132, -0.7765, -0.6484, -0.2439, -0.7212, -0.6484, -0.2439, -0.7212, -0.6199, -0.1132, -0.7765, -0.6484, -0.2439, -0.7212, -0.6199, -0.1132, -0.7765, -0.6199, -0.1132, -0.7765, -0.6199, -0.1132, -0.7765, -0.6199, -0.1132, -0.7765, -0.6038, -0.797, -0.01322, -0.6038, -0.797, -0.01322, -0.6038, -0.797, -0.01322, -0.6038, -0.797, -0.01322, -0.5327, -0.8461, -0.01577, -0.5258, -0.8456, 0.09263, -0.5327, -0.8461, -0.01577, -0.6038, -0.797, -0.01322, -0.6038, -0.797, -0.01322, -0.5327, -0.8461, -0.01577, -0.6038, -0.797, -0.01322, -0.5697, -0.8127, -0.1224, 0.07096, -0.957, -0.2812, 0.07096, -0.957, -0.2812, 0.07096, -0.957, -0.2812, 0.07096, -0.957, -0.2812, 0.07096, -0.957, -0.2812, 0.07096, -0.957, -0.2812, 0.07096, -0.957, -0.2812, 0.07096, -0.957, -0.2812, 0.07096, -0.957, -0.2812, 0.04832, -0.8775, -0.4771, 0.28, -0.8461, -0.4535, 0.04832, -0.8775, -0.4771, 0.28, -0.8461, -0.4535, 0.04832, -0.8775, -0.4771, 0.1826, -0.8456, -0.5016, -0.6982, -0.4716, 0.5386, -0.8478, -0.3161, 0.4257, -0.6982, -0.4716, 0.5386, -0.8478, -0.3161, 0.4257, -0.6982, -0.4716, 0.5386, -0.8029, -0.3707, 0.4667, -0.07096, -0.957, 0.2812, -0.07096, -0.957, 0.2812, -0.07096, -0.957, 0.2812, -0.07096, -0.957, 0.2812, -0.07096, -0.957, 0.2812, -0.07096, -0.957, 0.2812, -0.07096, -0.957, 0.2812, -0.07096, -0.957, 0.2812, -0.07096, -0.957, 0.2812, -0.526, 0.2796, -0.8032, -0.4185, 0.3318, -0.8454, -0.526, 0.2796, -0.8032, -0.4185, 0.3318, -0.8454, -0.526, 0.2796, -0.8032, -0.4185, 0.3319, -0.8454, -0.4185, 0.3319, -0.8454, -0.526, 0.2796, -0.8032, -0.4185, 0.3318, -0.8454, -0.4185, 0.3318, -0.8454, -0.526, 0.2796, -0.8032, -0.4185, 0.3318, -0.8454, -0.4185, 0.3318, -0.8454, -0.526, 0.2796, -0.8032, -0.4185, 0.3319, -0.8454, -0.8866, -0.2601, 0.3825, -0.803, -0.3707, 0.4667, -0.803, -0.3707, 0.4667, -0.803, -0.3707, 0.4667, -0.8866, -0.2601, 0.3825, -0.8866, -0.2601, 0.3825, -0.8866, -0.2601, 0.3825, -0.8866, -0.2601, 0.3825, -0.8866, -0.2601, 0.3825, -0.803, -0.3707, 0.4667, -0.8866, -0.2601, 0.3825, -0.8866, -0.2601, 0.3825, -0.803, -0.3707, 0.4667, -0.8866, -0.2601, 0.3825, -0.8866, -0.2601, 0.3825, -0.8867, -0.26, 0.3824, -0.8478, -0.3161, 0.4257, -0.8866, -0.2601, 0.3825, -0.8478, -0.3161, 0.4257, -0.8867, -0.26, 0.3824, -0.8866, -0.2601, 0.3825, 0.28, -0.8461, -0.4535, 0.4631, -0.8176, -0.3422, 0.4631, -0.8176, -0.3422, 0.4631, -0.8176, -0.3422, 0.28, -0.8461, -0.4535, 0.4631, -0.8176, -0.3422, 0.4631, -0.8176, -0.3422, 0.28, -0.8461, -0.4535, 0.3908, -0.8127, -0.4322, 0.4631, -0.8176, -0.3422, 0.4631, -0.8176, -0.3422, 0.4631, -0.8176, -0.3422, 0.9292, 0.3566, 0.09701, 0.9549, 0.2303, 0.1876, 0.9549, 0.2303, 0.1876, 0.9549, 0.2303, 0.1876, 0.9292, 0.3566, 0.09701, 0.9292, 0.3566, 0.09702, 0.9549, 0.2303, 0.1876, 0.9292, 0.3566, 0.09702, 0.9549, 0.2303, 0.1876, 0.5327, -0.8461, 0.01578, 0.6038, -0.797, 0.01322, 0.5697, -0.8127, 0.1224, 0.6038, -0.797, 0.01322, 0.5327, -0.8461, 0.01578, 0.5257, -0.8456, -0.09265, 0.6038, -0.797, 0.01322, 0.5257, -0.8456, -0.09265, 0.6038, -0.797, 0.01322, 0.6038, -0.797, 0.01322, 0.5257, -0.8456, -0.09265, 0.5697, -0.8127, 0.1224, 0.5697, -0.8127, 0.1224, 0.5257, -0.8456, -0.09265, 0.5697, -0.8127, 0.1224, -0.08265, -0.9701, 0.2283, -0.08265, -0.9701, 0.2283, -0.08265, -0.9701, 0.2283, -0.5327, -0.8461, -0.01576, -0.5697, -0.8127, -0.1224, -0.5279, -0.8176, -0.2299, 0.08265, -0.9701, -0.2283, 0.08265, -0.9701, -0.2283, 0.08265, -0.9701, -0.2283, 0.04039, 0.9794, -0.1977, 0.1529, 0.9356, -0.3183, 0.04041, 0.9794, -0.1977, 0.4687, -0.02205, -0.8831, 0.5494, 0.04404, -0.8344, 0.4687, -0.02204, -0.8831, 0.5494, 0.04404, -0.8344, 0.4687, -0.02205, -0.8831, 0.5494, 0.04404, -0.8344, 0.4777, 0.8756, 0.07137, 0.3678, 0.9086, 0.1977, 0.3678, 0.9086, 0.1977, 0.9935, -0.05912, 0.09702, 0.9647, -0.1847, 0.1876, 0.9935, -0.05912, 0.09702, 0.9647, -0.1847, 0.1876, 0.9935, -0.05912, 0.09702, 0.9647, -0.1847, 0.1876, 0.9647, -0.1847, 0.1876, 0.9647, -0.1847, 0.1876, 0.9647, -0.1847, 0.1876, 0.6982, -0.4716, -0.5386, 0.6982, -0.4716, -0.5386, 0.6982, -0.4716, -0.5386, 0.6982, -0.4716, -0.5386, 0.6982, -0.4716, -0.5386, 0.6982, -0.4716, -0.5386, 0.3819, -0.08783, -0.92, 0.3819, -0.08783, -0.92, 0.3819, -0.08783, -0.92, 0.3819, -0.08783, -0.92, 0.3819, -0.08783, -0.92, 0.4687, -0.02205, -0.8831, 0.3819, -0.08783, -0.92, 0.4687, -0.02205, -0.8831, 0.3819, -0.08783, -0.92, 0.3819, -0.08783, -0.92, 0.4687, -0.02205, -0.8831, 0.4687, -0.02204, -0.8831, -0.5468, 0.1736, -0.8191, -0.4816, 0.2671, -0.8347, -0.5468, 0.1736, -0.8191, -0.4816, 0.2671, -0.8347, -0.5468, 0.1736, -0.8191, -0.4816, 0.2671, -0.8347, -0.4816, 0.2671, -0.8347, -0.4816, 0.2671, -0.8347, -0.5468, 0.1735, -0.8191, -0.4816, 0.2671, -0.8347, -0.5468, 0.1735, -0.8191, -0.5468, 0.1736, -0.8191, -0.6156, 0.6631, -0.4258, -0.6156, 0.6631, -0.4258, -0.6156, 0.6631, -0.4258, -0.6156, 0.6631, -0.4258, -0.6156, 0.6631, -0.4258, -0.6156, 0.6631, -0.4258, -0.9824, -0.1132, 0.1486, -0.9824, -0.1132, 0.1486, -0.9824, -0.1132, 0.1486, -0.9824, -0.1132, 0.1486, -0.9824, -0.1132, 0.1486, -0.9824, -0.1132, 0.1486, -0.9824, -0.1132, 0.1486, -0.9824, -0.1132, 0.1486, -0.9824, -0.1132, 0.1486, -0.9824, -0.1132, 0.1486, -0.9824, -0.1132, 0.1486, -0.9824, -0.1132, 0.1486, 0.803, -0.3707, -0.4667, 0.8866, -0.2601, -0.3825, 0.8866, -0.2601, -0.3825, 0.8866, -0.2601, -0.3825, 0.803, -0.3707, -0.4667, 0.803, -0.3707, -0.4667, 0.803, -0.3707, -0.4667, 0.8866, -0.2601, -0.3825, 0.8866, -0.2601, -0.3825, 0.8866, -0.2601, -0.3825, 0.803, -0.3707, -0.4667, 0.8866, -0.2601, -0.3825, 0.8866, -0.2601, -0.3825, 0.8866, -0.2601, -0.3825, 0.8866, -0.2601, -0.3825, 0.8866, -0.2601, -0.3825, 0.8866, -0.2601, -0.3825, 0.8866, -0.2601, -0.3825, 0.8866, -0.2601, -0.3825, 0.8866, -0.2601, -0.3825, 0.8866, -0.2601, -0.3825, -0.4821, 0.2671, 0.8344, -0.436, 0.1735, 0.8831, -0.436, 0.1736, 0.8831, 0.9292, 0.3566, 0.09701, 0.9549, 0.2303, 0.1876, 0.9292, 0.3566, 0.09701, -0.3659, 0.9282, -0.06784, -0.3659, 0.9282, -0.06784, -0.3659, 0.9282, -0.06784, -0.3659, 0.9282, -0.06784, -0.3659, 0.9282, -0.06784, -0.3907, 0.9188, 0.05621, -0.3907, 0.9188, 0.05621, -0.3659, 0.9282, -0.06784, -0.3907, 0.9188, 0.05624, -0.3659, 0.9282, -0.06784, -0.3659, 0.9282, -0.06784, -0.3659, 0.9282, -0.06784, -0.3659, 0.9282, -0.06784, -0.3659, 0.9282, -0.06784, -0.3659, 0.9282, -0.06783, -0.3659, 0.9282, -0.06784, -0.3659, 0.9282, -0.06783, -0.3659, 0.9282, -0.06784, -0.3659, 0.9282, -0.06784, -0.3659, 0.9282, -0.06784, -0.3659, 0.9282, -0.06784, 0.002672, -0.3707, 0.9288, -0.112, -0.2601, 0.9591, 0.002697, -0.3707, 0.9287, -0.112, -0.2601, 0.9591, 0.002672, -0.3707, 0.9288, -0.112, -0.2601, 0.9591, -0.526, 0.2796, -0.8032, -0.526, 0.2796, -0.8032, -0.6251, 0.2229, -0.748, -0.5327, -0.8461, -0.01576, -0.4373, -0.8775, 0.1967, -0.5258, -0.8456, 0.09264, 0.6634, -0.3695, 0.6507, 0.6484, -0.2439, 0.7212, 0.6484, -0.2439, 0.7212, -0.5327, -0.8461, -0.01577, -0.4373, -0.8775, 0.1967, -0.5258, -0.8456, 0.09263, -0.4373, -0.8775, 0.1967, -0.5327, -0.8461, -0.01577, -0.4373, -0.8775, 0.1967, -0.4373, -0.8775, 0.1967, -0.5327, -0.8461, -0.01577, -0.4373, -0.8775, 0.1967, -0.4373, -0.8775, 0.1967, -0.4373, -0.8775, 0.1967, -0.4373, -0.8775, 0.1967, -0.4373, -0.8775, 0.1967, -0.4373, -0.8775, 0.1967, -0.4373, -0.8775, 0.1967, -0.5279, -0.8176, -0.2299, -0.5327, -0.8461, -0.01577, -0.5697, -0.8127, -0.1224, -0.5327, -0.8461, -0.01577, -0.5279, -0.8176, -0.2299, -0.5279, -0.8176, -0.2299])] * 3)])

# ---- objects
ob_bush_large_01 = bpy.data.objects.new('Bush_Large_01', None)
ob_bush_large_01_001 = bpy.data.objects.new('Bush_Large_01.001', me_untitled_001)
ob_lamp = bpy.data.objects.new('Lamp', light_lamp)
ob_camera = bpy.data.objects.new('Camera', cam_camera)

# ---- transforms, parenting, visibility, modifiers, constraints
ob_bush_large_01.location = (0.0, 0.0, 0.0)
ob_bush_large_01.rotation_euler = (1.571, -0.0, 0.0)
ob_bush_large_01.scale = (0.005, 0.005, 0.005)
ob_bush_large_01.empty_image_offset = (0.0, 0.0)
ob_bush_large_01.color = (0.8, 0.8, 0.8, 1.0)
ob_bush_large_01.lineart.crease_threshold = 0.0
ob_bush_large_01_001.location = (0.0, 0.0, 0.0)
ob_bush_large_01_001.rotation_euler = (1.571, -0.0, 0.0)
ob_bush_large_01_001.scale = (0.009546, 0.009546, 0.009546)
ob_bush_large_01_001.color = (0.8, 0.8, 0.8, 1.0)
ob_bush_large_01_001.lineart.crease_threshold = 0.0
ob_lamp.location = (4.076, 1.005, 5.904)
ob_lamp.rotation_euler = (0.6503, 0.05522, 1.866)
ob_lamp.lock_rotations_4d = False
ob_lamp.empty_display_type = 'ARROWS'
ob_lamp.color = (0.0, 0.0, 0.0, 0.0)
ob_lamp.lineart.crease_threshold = 0.0
ob_camera.location = (7.481, -6.508, 5.344)
ob_camera.rotation_euler = (1.109, 0.01082, 0.8149)
ob_camera.lock_rotations_4d = False
ob_camera.empty_display_type = 'ARROWS'
ob_camera.color = (0.0, 0.0, 0.0, 0.0)
ob_camera.display_type = 'WIRE'
ob_camera.lineart.crease_threshold = 0.0

# ---- collection membership
col_collection_1.objects.link(ob_bush_large_01)
col_collection_1.objects.link(ob_bush_large_01_001)
col_collection_1.objects.link(ob_lamp)
col_collection_1.objects.link(ob_camera)

# ---- scene / render settings (as saved in the file)
scene.camera = ob_camera
scene.frame_start = 1; scene.frame_end = 250; scene.frame_set(1)
scene.render.engine = 'BLENDER_EEVEE_NEXT'
scene.render.resolution_percentage = 50
scene.render.fps = 30
scene.render.dither_intensity = 0.0
scene.cycles.use_denoising = False
scene.cycles.samples = 10
scene.cycles.sampling_pattern = 'TABULATED_SOBOL'
scene.cycles.light_sampling_threshold = 0.0
scene.cycles.use_adaptive_sampling = False
scene.cycles.use_light_tree = False
scene.cycles.blur_glossy = 0.0
scene.cycles.pixel_filter_type = 'GAUSSIAN'
scene.cycles.sample_clamp_indirect = 0.0
scene.view_settings.view_transform = 'Standard'
bpy.context.view_layer.update()
